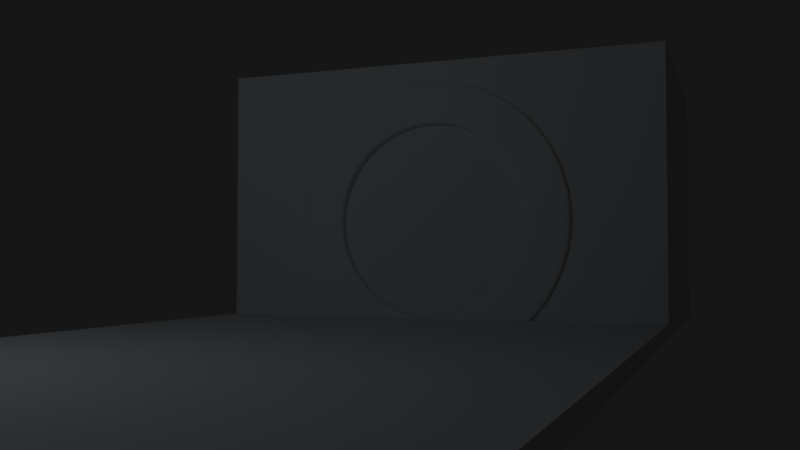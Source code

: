 # Source: room02a_navigation_center.blend  (saved by Blender 2.75.0; exported with 4.5.12 LTS)
import bpy
from mathutils import Matrix  # noqa: F401  (used for matrix-valued properties, if any)

bpy.ops.wm.read_factory_settings(use_empty=True)
scene = bpy.context.scene
scene.name = 'Scene'

# ---- collections
col_collection_1 = bpy.data.collections.new('Collection 1'); scene.collection.children.link(col_collection_1)
col_collection_3 = bpy.data.collections.new('Collection 3'); scene.collection.children.link(col_collection_3)
col_collection_4 = bpy.data.collections.new('Collection 4'); scene.collection.children.link(col_collection_4)
col_collection_5 = bpy.data.collections.new('Collection 5'); scene.collection.children.link(col_collection_5)
col_collection_6 = bpy.data.collections.new('Collection 6'); scene.collection.children.link(col_collection_6)
col_collection_11 = bpy.data.collections.new('Collection 11'); scene.collection.children.link(col_collection_11)
col_collection_12 = bpy.data.collections.new('Collection 12'); scene.collection.children.link(col_collection_12)
col_collection_20 = bpy.data.collections.new('Collection 20'); scene.collection.children.link(col_collection_20)

# ---- materials (node trees are filled in below, after node groups)
mat_astrology_door_frame_002 = bpy.data.materials.new('astrology_door_frame.002')
mat_astrology_door_frame_002.alpha_threshold = 0.0
mat_astrology_door_frame_002.use_transparent_shadow = False
mat_astrology_door_frame_002.roughness = 0.5
mat_view_screen01 = bpy.data.materials.new('view_screen01')
mat_view_screen01.alpha_threshold = 0.0
mat_view_screen01.use_transparent_shadow = False
mat_view_screen01.diffuse_color = (0.3524, 0.5177, 0.8, 1.0)
mat_view_screen01.roughness = 0.5
mat_metalbare0104_1x1 = bpy.data.materials.new('metalbare0104_1x1')
mat_metalbare0104_1x1.alpha_threshold = 0.0
mat_metalbare0104_1x1.use_transparent_shadow = False
mat_metalbare0104_1x1.roughness = 0.5
mat_metalbare0104_1x1.specular_intensity = 0.5146
mat_dialating_door02_blades = bpy.data.materials.new('dialating_door02_blades')
mat_dialating_door02_blades.alpha_threshold = 0.0
mat_dialating_door02_blades.use_transparent_shadow = False
mat_dialating_door02_blades.roughness = 0.5
mat_dialating_door02_frame = bpy.data.materials.new('dialating_door02_frame')
mat_dialating_door02_frame.alpha_threshold = 0.0
mat_dialating_door02_frame.use_transparent_shadow = False
mat_dialating_door02_frame.roughness = 0.5
mat_glass01 = bpy.data.materials.new('glass01')
mat_glass01.alpha_threshold = 0.0
mat_glass01.use_transparent_shadow = False
mat_glass01.diffuse_color = (0.3068, 0.3037, 0.8, 1.0)
mat_glass01.roughness = 0.5

# ---- material node trees

# ---- world
world_world = bpy.data.worlds.new('World'); scene.world = world_world
world_world.color = (0.008076, 0.008076, 0.008076)
world_world.use_sun_shadow = False
world_world.sun_shadow_jitter_overblur = 0.0
world_world.cycles.sampling_method = 'MANUAL'
world_world.cycles.sample_map_resolution = 256

# ---- cameras
cam_camera = bpy.data.cameras.new('Camera')
cam_camera.clip_end = 100.0
cam_camera.lens = 35.0
cam_camera.sensor_width = 32.0
cam_camera.sensor_height = 18.0
cam_camera.display_size = 2.0
cam_camera.dof.focus_distance = 0.0
cam_camera.dof.aperture_fstop = 128.0
cam_camera.dof.aperture_blades = 6

# ---- lights
light_point = bpy.data.lights.new('Point', 'POINT')
light_point.color = (0.7498, 0.8841, 1.0)
light_point.transmission_factor = 0.0
light_point.energy = 100.0
light_point.shadow_buffer_clip_start = 0.5
light_point.shadow_soft_size = 0.1
light_point.shadow_maximum_resolution = 0.006
light_point.use_absolute_resolution = True
light_point.cycles.use_multiple_importance_sampling = False

# ---- meshes
me_cube_005 = bpy.data.meshes.new('Cube.005')
me_cube_005.from_pydata([(1.151, -0.3463, -0.5926), (-1.151, -0.3463, -0.5926), (1.151, -0.3463, 0.5926), (-1.151, -0.3463, 0.5926), (1.151, -0.1371, 0.5926), (-1.151, -0.1371, 0.5926), (1.151, -0.1371, -0.5926), (-1.151, -0.1371, -0.5926), (1.151, -0.1371, -0.4938), (1.151, -0.1371, 0.4938), (-1.151, -0.1371, -0.4938), (-1.151, -0.1371, 0.4938), (-1.151, -0.3463, -0.4938), (-1.151, -0.3463, 0.4938), (1.151, -0.3463, -0.4938), (1.151, -0.3463, 0.4938), (1.055, -0.3463, -0.5926), (-1.055, -0.3463, -0.5926), (1.055, -0.3463, 0.5926), (-1.055, -0.3463, 0.5926), (1.055, -0.1371, 0.5926), (-1.055, -0.1371, 0.5926), (1.055, -0.1371, -0.5926), (-1.055, -0.1371, -0.5926), (1.055, -0.3463, -0.4938), (-1.055, -0.3463, -0.4938), (1.055, -0.3463, 0.4938), (-1.055, -0.3463, 0.4938), (1.055, -0.1371, 0.4938), (-1.055, -0.1371, 0.4938), (1.055, -0.1371, -0.4938), (-1.055, -0.1371, -0.4938), (1.055, -0.1871, 0.4938), (-1.055, -0.1871, 0.4938), (1.055, -0.1871, -0.4938), (-1.055, -0.1871, -0.4938)], [], [(31, 23, 7, 10), (26, 15, 2, 18), (16, 22, 6, 0), (18, 2, 4, 20), (10, 7, 1, 12), (8, 14, 0, 6), (4, 2, 15, 9), (9, 15, 14, 8), (5, 11, 13, 3), (11, 10, 12, 13), (16, 0, 14, 24), (24, 14, 15, 26), (21, 29, 11, 5), (29, 31, 10, 11), (9, 8, 30, 28), (29, 28, 32, 33), (4, 9, 28, 20), (20, 28, 29, 21), (12, 25, 27, 13), (25, 24, 26, 27), (1, 17, 25, 12), (17, 16, 24, 25), (3, 19, 21, 5), (19, 18, 20, 21), (1, 7, 23, 17), (17, 23, 22, 16), (13, 27, 19, 3), (27, 26, 18, 19), (8, 6, 22, 30), (30, 22, 23, 31), (28, 30, 34, 32), (31, 29, 33, 35), (30, 31, 35, 34)])
_uv = me_cube_005.uv_layers.new(name='UVMap')
_uv.uv.foreach_set('vector', [0.03188, 0.03096, 0.0, 0.03096, 1.924e-08, 0.0, 0.03188, 3.848e-08, 0.4144, 0.7122, 0.4144, 0.7432, 0.3826, 0.7432, 0.3826, 0.7122, 0.7651, 0.7122, 0.8327, 0.7122, 0.8327, 0.7432, 0.7651, 0.7432, 0.9002, 0.7122, 0.9002, 0.7432, 0.8327, 0.7432, 0.8327, 0.7122, 0.5871, 0.8526, 0.619, 0.8526, 0.619, 0.9201, 0.5871, 0.9201, 0.9002, 0.3507, 0.9677, 0.3507, 0.9677, 0.3825, 0.9002, 0.3825, 0.9002, 0.0, 0.9677, 0.0, 0.9677, 0.03188, 0.9002, 0.03188, 0.9002, 0.03188, 0.9677, 0.03188, 0.9677, 0.3507, 0.9002, 0.3507, 0.2364, 0.8526, 0.2683, 0.8526, 0.2683, 0.9201, 0.2364, 0.9201, 0.2683, 0.8526, 0.5871, 0.8526, 0.5871, 0.9201, 0.2683, 0.9201, 0.7651, 0.7122, 0.7651, 0.7432, 0.7333, 0.7432, 0.7333, 0.7122, 0.7333, 0.7122, 0.7333, 0.7432, 0.4144, 0.7432, 0.4144, 0.7122, 0.3826, 0.03096, 0.3507, 0.03096, 0.3507, 3.848e-08, 0.3826, 0.0, 0.3507, 0.03096, 0.03188, 0.03096, 0.03188, 3.848e-08, 0.3507, 3.848e-08, 0.3507, 0.7432, 0.03188, 0.7432, 0.03188, 0.7122, 0.3507, 0.7122, 0.07989, 0.7967, 0.7611, 0.7967, 0.7611, 0.8128, 0.07989, 0.8128, 0.3826, 0.7432, 0.3507, 0.7432, 0.3507, 0.7122, 0.3826, 0.7122, 0.3826, 0.7122, 0.3507, 0.7122, 0.3507, 0.03096, 0.3826, 0.03096, 0.7333, 0.0, 0.7333, 0.03096, 0.4144, 0.03096, 0.4144, 3.848e-08, 0.7333, 0.03096, 0.7333, 0.7122, 0.4144, 0.7122, 0.4144, 0.03096, 0.7651, 0.0, 0.7651, 0.03096, 0.7333, 0.03096, 0.7333, 0.0, 0.7651, 0.03096, 0.7651, 0.7122, 0.7333, 0.7122, 0.7333, 0.03096, 0.9002, 0.0, 0.9002, 0.03096, 0.8327, 0.03096, 0.8327, 0.0, 0.9002, 0.03096, 0.9002, 0.7122, 0.8327, 0.7122, 0.8327, 0.03096, 0.7651, 0.0, 0.8327, 0.0, 0.8327, 0.03096, 0.7651, 0.03096, 0.7651, 0.03096, 0.8327, 0.03096, 0.8327, 0.7122, 0.7651, 0.7122, 0.4144, 3.848e-08, 0.4144, 0.03096, 0.3826, 0.03096, 0.3826, 3.848e-08, 0.4144, 0.03096, 0.4144, 0.7122, 0.3826, 0.7122, 0.3826, 0.03096, 0.03188, 0.7432, 1.347e-07, 0.7432, 1.347e-07, 0.7122, 0.03188, 0.7122, 0.03188, 0.7122, 1.347e-07, 0.7122, 0.0, 0.03096, 0.03188, 0.03096, 0.5808, 0.8351, 0.262, 0.8351, 0.262, 0.819, 0.5808, 0.819, 0.5808, 0.8512, 0.262, 0.8512, 0.262, 0.8351, 0.5808, 0.8351, 0.7611, 0.7967, 0.07989, 0.7967, 0.07989, 0.7806, 0.7611, 0.7806])
me_cube_005.materials.append(mat_astrology_door_frame_002)
me_cube_005.use_remesh_preserve_volume = False
me_cube_005.use_remesh_preserve_attributes = False
me_cube_005.use_mirror_vertex_groups = False
me_cube_005.update()
me_cube_006 = bpy.data.meshes.new('Cube.006')
me_cube_006.from_pydata([(-1.055, -0.2842, 0.4938), (1.055, -0.2842, 0.4938), (-1.055, -0.2842, -0.4938), (1.055, -0.2842, -0.4938)], [], [(0, 2, 3, 1)])
_uv = me_cube_006.uv_layers.new(name='UVMap')
_uv.uv.foreach_set('vector', [0.601, 0.657, 0.6868, 0.657, 0.6868, 0.8212, 0.601, 0.8212])
me_cube_006.materials.append(mat_view_screen01)
me_cube_006.use_remesh_preserve_volume = False
me_cube_006.use_remesh_preserve_attributes = False
me_cube_006.use_mirror_vertex_groups = False
me_cube_006.update()
me_cube_003 = bpy.data.meshes.new('Cube.003')
me_cube_003.from_pydata([(1.151, -0.3463, -0.5926), (-1.151, -0.3463, -0.5926), (1.151, -0.3463, 0.5926), (-1.151, -0.3463, 0.5926), (1.151, -0.1371, 0.5926), (-1.151, -0.1371, 0.5926), (1.151, -0.1371, -0.5926), (-1.151, -0.1371, -0.5926), (1.151, -0.1371, -0.4938), (1.151, -0.1371, 0.4938), (-1.151, -0.1371, -0.4938), (-1.151, -0.1371, 0.4938), (-1.151, -0.3463, -0.4938), (-1.151, -0.3463, 0.4938), (1.151, -0.3463, -0.4938), (1.151, -0.3463, 0.4938), (-1.055, -0.1371, -0.4938), (1.055, -0.1371, -0.4938), (-1.055, -0.1371, 0.4938), (1.055, -0.1371, 0.4938), (-1.055, -0.3463, 0.4938), (1.055, -0.3463, 0.4938), (-1.055, -0.3463, -0.4938), (1.055, -0.3463, -0.4938), (-1.055, -0.1371, -0.5926), (1.055, -0.1371, -0.5926), (-1.055, -0.1371, 0.5926), (1.055, -0.1371, 0.5926), (-1.055, -0.3463, 0.5926), (1.055, -0.3463, 0.5926), (-1.055, -0.3463, -0.5926), (1.055, -0.3463, -0.5926), (1.055, -0.1871, -0.4938), (-1.055, -0.1871, -0.4938), (1.055, -0.1871, 0.4938), (-1.055, -0.1871, 0.4938)], [], [(6, 25, 17, 8), (25, 24, 16, 17), (20, 21, 29, 28), (28, 29, 27, 26), (10, 7, 1, 12), (8, 14, 0, 6), (4, 2, 15, 9), (9, 15, 14, 8), (5, 11, 13, 3), (11, 10, 12, 13), (24, 25, 31, 30), (30, 31, 23, 22), (22, 23, 21, 20), (19, 18, 26, 27), (16, 10, 11, 18), (18, 11, 5, 26), (8, 17, 19, 9), (23, 14, 15, 21), (9, 19, 27, 4), (31, 0, 14, 23), (12, 22, 20, 13), (25, 6, 0, 31), (1, 30, 22, 12), (29, 2, 4, 27), (7, 24, 30, 1), (21, 15, 2, 29), (3, 28, 26, 5), (24, 7, 10, 16), (13, 20, 28, 3), (18, 19, 34, 35), (17, 16, 33, 32), (16, 18, 35, 33), (19, 17, 32, 34)])
_uv = me_cube_003.uv_layers.new(name='UVMap')
_uv.uv.foreach_set('vector', [0.3826, 0.7432, 0.3826, 0.7122, 0.4144, 0.7122, 0.4144, 0.7432, 0.3826, 0.7122, 0.3826, 0.03096, 0.4144, 0.03096, 0.4144, 0.7122, 0.03188, 0.03096, 0.03188, 0.7122, 9.62e-08, 0.7122, 0.0, 0.03096, 0.8327, 0.7122, 0.8327, 0.03096, 0.9002, 0.03096, 0.9002, 0.7122, 0.1546, 0.8839, 0.1227, 0.8839, 0.1227, 0.8163, 0.1546, 0.8163, 0.9002, 0.3507, 0.9677, 0.3507, 0.9677, 0.3825, 0.9002, 0.3825, 0.9002, 0.0, 0.9677, 0.0, 0.9677, 0.03188, 0.9002, 0.03188, 0.9002, 0.03188, 0.9677, 0.03188, 0.9677, 0.3507, 0.9002, 0.3507, 0.5052, 0.8839, 0.4733, 0.8839, 0.4733, 0.8163, 0.5052, 0.8163, 0.4733, 0.8839, 0.1546, 0.8839, 0.1546, 0.8163, 0.4733, 0.8163, 0.8327, 0.03096, 0.8327, 0.7122, 0.7651, 0.7122, 0.7651, 0.03096, 0.3826, 0.03096, 0.3826, 0.7122, 0.3507, 0.7122, 0.3507, 0.03096, 0.3507, 0.03096, 0.3507, 0.7122, 0.03188, 0.7122, 0.03188, 0.03096, 0.7333, 0.7122, 0.7333, 0.03096, 0.7651, 0.03096, 0.7651, 0.7122, 0.4144, 0.03096, 0.4144, 3.848e-08, 0.7333, 3.848e-08, 0.7333, 0.03096, 0.7333, 0.03096, 0.7333, 3.848e-08, 0.7651, 0.0, 0.7651, 0.03096, 0.4144, 0.7432, 0.4144, 0.7122, 0.7333, 0.7122, 0.7333, 0.7432, 0.3507, 0.7122, 0.3507, 0.7432, 0.03188, 0.7432, 0.03188, 0.7122, 0.7333, 0.7432, 0.7333, 0.7122, 0.7651, 0.7122, 0.7651, 0.7432, 0.3826, 0.7122, 0.3826, 0.7432, 0.3507, 0.7432, 0.3507, 0.7122, 0.3507, 0.0, 0.3507, 0.03096, 0.03188, 0.03096, 0.03188, 3.848e-08, 0.8327, 0.7122, 0.8327, 0.7432, 0.7651, 0.7432, 0.7651, 0.7122, 0.3826, 0.0, 0.3826, 0.03096, 0.3507, 0.03096, 0.3507, 0.0, 0.8327, 0.03096, 0.8327, 0.0, 0.9002, 0.0, 0.9002, 0.03096, 0.8327, 0.0, 0.8327, 0.03096, 0.7651, 0.03096, 0.7651, 0.0, 0.03188, 0.7122, 0.03188, 0.7432, 9.62e-08, 0.7432, 9.62e-08, 0.7122, 0.8327, 0.7432, 0.8327, 0.7122, 0.9002, 0.7122, 0.9002, 0.7432, 0.3826, 0.03096, 0.3826, 0.0, 0.4144, 3.848e-08, 0.4144, 0.03096, 0.03188, 3.848e-08, 0.03188, 0.03096, 0.0, 0.03096, 0.0, 3.848e-08, 0.005381, 0.7628, 0.6866, 0.7628, 0.6866, 0.779, 0.005381, 0.779, 0.6866, 0.7628, 0.005381, 0.7628, 0.005381, 0.7467, 0.6866, 0.7467, 0.1576, 0.7965, 0.4764, 0.7965, 0.4764, 0.8127, 0.1576, 0.8127, 0.4764, 0.7965, 0.1576, 0.7965, 0.1576, 0.7804, 0.4764, 0.7804])
me_cube_003.materials.append(mat_astrology_door_frame_002)
me_cube_003.use_remesh_preserve_volume = False
me_cube_003.use_remesh_preserve_attributes = False
me_cube_003.use_mirror_vertex_groups = False
me_cube_003.update()
me_cube_008 = bpy.data.meshes.new('Cube.008')
me_cube_008.from_pydata([(-1.055, -0.2842, -0.4938), (1.055, -0.2842, -0.4938), (-1.055, -0.2842, 0.4938), (1.055, -0.2842, 0.4938)], [], [(0, 1, 3, 2)])
_uv = me_cube_008.uv_layers.new(name='UVMap')
_uv.uv.foreach_set('vector', [0.4293, 0.657, 0.4293, 0.8212, 0.3434, 0.8212, 0.3434, 0.657])
me_cube_008.materials.append(mat_view_screen01)
me_cube_008.use_remesh_preserve_volume = False
me_cube_008.use_remesh_preserve_attributes = False
me_cube_008.use_mirror_vertex_groups = False
me_cube_008.update()
me_cube_015 = bpy.data.meshes.new('Cube.015')
me_cube_015.from_pydata([(-4.571, -21.46, -2.634), (-4.571, -21.46, -2.365), (-4.571, 21.46, -2.634), (-4.571, 21.46, -2.365), (4.571, -21.46, -2.634), (4.571, -21.46, -2.365), (4.571, 21.46, -2.634), (4.571, 21.46, -2.365)], [], [(1, 3, 2, 0), (7, 5, 4, 6), (5, 1, 0, 4), (0, 2, 6, 4), (5, 7, 3, 1)])
_uv = me_cube_015.uv_layers.new(name='UVMap')
_uv.uv.foreach_set('vector', [0.9718, 1.0, 0.9718, 0.0, 0.9859, 0.0, 0.9859, 1.0, 0.9577, 1.0, 0.9577, 4.443e-08, 0.9718, 0.0, 0.9718, 1.0, 1.0, 0.0, 1.0, 0.213, 0.9859, 0.213, 0.9859, 0.0, 0.4789, 1.0, 0.4789, 0.0, 0.9577, 0.0, 0.9577, 1.0, 0.4789, 0.0, 0.4789, 1.0, 0.0, 1.0, 1.499e-07, 0.0])
me_cube_015.materials.append(mat_metalbare0104_1x1)
me_cube_015.use_remesh_preserve_volume = False
me_cube_015.use_remesh_preserve_attributes = False
me_cube_015.use_mirror_vertex_groups = False
me_cube_015.update()
me_circle_000 = bpy.data.meshes.new('Circle.000')
me_circle_000.from_pydata([(0.0, 5.96e-08, 1.0), (0.3827, 5.96e-08, 0.9239), (0.07844, 0.0002801, 0.8966), (0.4156, 0.0002801, 0.7983), (0.1389, 0.00104, 0.7878), (0.4298, 0.00104, 0.6747), (0.1812, 0.00216, 0.6761), (0.4261, 0.00216, 0.5553), (0.2052, 0.00352, 0.5638), (0.4054, 0.00352, 0.4424), (0.2113, 0.005, 0.4532), (0.3686, 0.005, 0.3378), (0.2, 0.00648, 0.3464), (0.3173, 0.00648, 0.2435), (0.1721, 0.00784, 0.2457), (0.253, 0.00784, 0.1612), (0.1286, 0.00896, 0.1532), (0.1774, 0.00896, 0.09235), (0.07071, 0.00972, 0.07071), (0.09239, 0.00972, 0.03827), (0.0, 0.01, 0.0)], [], [(1, 0, 2, 3), (3, 2, 4, 5), (5, 4, 6, 7), (7, 6, 8, 9), (9, 8, 10, 11), (11, 10, 12, 13), (13, 12, 14, 15), (15, 14, 16, 17), (17, 16, 18, 19), (19, 18, 20)])
_uv = me_circle_000.uv_layers.new(name='UVMap')
_uv.uv.foreach_set('vector', [0.6913, 0.9619, 0.5, 1.0, 0.5392, 0.9483, 0.7078, 0.8992, 0.7078, 0.8992, 0.5392, 0.9483, 0.5695, 0.8939, 0.7149, 0.8374, 0.7149, 0.8374, 0.5695, 0.8939, 0.5906, 0.8381, 0.7131, 0.7777, 0.7131, 0.7777, 0.5906, 0.8381, 0.6026, 0.7819, 0.7027, 0.7212, 0.7027, 0.7212, 0.6026, 0.7819, 0.6057, 0.7266, 0.6843, 0.6689, 0.6843, 0.6689, 0.6057, 0.7266, 0.6, 0.6732, 0.6587, 0.6218, 0.6587, 0.6218, 0.6, 0.6732, 0.586, 0.6229, 0.6265, 0.5806, 0.6265, 0.5806, 0.586, 0.6229, 0.5643, 0.5766, 0.5887, 0.5462, 0.5887, 0.5462, 0.5643, 0.5766, 0.5354, 0.5354, 0.5462, 0.5191, 0.5462, 0.5191, 0.5354, 0.5354, 0.5, 0.5])
me_circle_000.materials.append(mat_dialating_door02_blades)
me_circle_000.use_remesh_preserve_volume = False
me_circle_000.use_remesh_preserve_attributes = False
me_circle_000.use_mirror_vertex_groups = False
me_circle_000.update()
me_circle_001 = bpy.data.meshes.new('Circle.001')
me_circle_001.from_pydata([(0.3827, 5.96e-08, 0.9239), (0.7071, 5.96e-08, 0.7071), (0.4156, 0.0002801, 0.7983), (0.6894, 0.0002801, 0.5785), (0.4298, 0.00104, 0.6747), (0.6553, 0.00104, 0.4589), (0.4261, 0.00216, 0.5553), (0.6062, 0.00216, 0.35), (0.4054, 0.00352, 0.4424), (0.5438, 0.00352, 0.2536), (0.3686, 0.005, 0.3378), (0.4698, 0.005, 0.171), (0.3173, 0.00648, 0.2435), (0.3864, 0.00648, 0.1035), (0.253, 0.00784, 0.1612), (0.2954, 0.00784, 0.05209), (0.1774, 0.00896, 0.09235), (0.1992, 0.00896, 0.01743), (0.09239, 0.00972, 0.03827), (0.1, 0.00972, 7.823e-08), (0.0, 0.01, 0.0)], [], [(1, 0, 2, 3), (3, 2, 4, 5), (5, 4, 6, 7), (7, 6, 8, 9), (9, 8, 10, 11), (11, 10, 12, 13), (13, 12, 14, 15), (15, 14, 16, 17), (17, 16, 18, 19), (19, 18, 20)])
_uv = me_circle_001.uv_layers.new(name='UVMap')
_uv.uv.foreach_set('vector', [0.8536, 0.8536, 0.6913, 0.9619, 0.7078, 0.8992, 0.8447, 0.7893, 0.8447, 0.7893, 0.7078, 0.8992, 0.7149, 0.8374, 0.8277, 0.7294, 0.8277, 0.7294, 0.7149, 0.8374, 0.7131, 0.7777, 0.8031, 0.675, 0.8031, 0.675, 0.7131, 0.7777, 0.7027, 0.7212, 0.7719, 0.6268, 0.7719, 0.6268, 0.7027, 0.7212, 0.6843, 0.6689, 0.7349, 0.5855, 0.7349, 0.5855, 0.6843, 0.6689, 0.6587, 0.6218, 0.6932, 0.5518, 0.6932, 0.5518, 0.6587, 0.6218, 0.6265, 0.5806, 0.6477, 0.526, 0.6477, 0.526, 0.6265, 0.5806, 0.5887, 0.5462, 0.5996, 0.5087, 0.5996, 0.5087, 0.5887, 0.5462, 0.5462, 0.5191, 0.55, 0.5, 0.55, 0.5, 0.5462, 0.5191, 0.5, 0.5])
me_circle_001.materials.append(mat_dialating_door02_blades)
me_circle_001.use_remesh_preserve_volume = False
me_circle_001.use_remesh_preserve_attributes = False
me_circle_001.use_mirror_vertex_groups = False
me_circle_001.update()
me_circle_002 = bpy.data.meshes.new('Circle.002')
me_circle_002.from_pydata([(0.7071, 5.96e-08, 0.7071), (0.9239, 5.96e-08, 0.3827), (0.6894, 0.0002801, 0.5785), (0.8583, 0.0002801, 0.2706), (0.6553, 0.00104, 0.4589), (0.781, 0.00104, 0.1732), (0.6062, 0.00216, 0.35), (0.694, 0.00216, 0.09137), (0.5438, 0.00352, 0.2536), (0.5994, 0.00352, 0.02617), (0.4698, 0.005, 0.171), (0.4995, 0.005, -0.02181), (0.3864, 0.00648, 0.1035), (0.3966, 0.00648, -0.05221), (0.2954, 0.00784, 0.05209), (0.2929, 0.00784, -0.06493), (0.1992, 0.00896, 0.01743), (0.1907, 0.00896, -0.06014), (0.1, 0.00972, 4.098e-08), (0.09239, 0.00972, -0.03827), (0.0, 0.01, 0.0)], [], [(1, 0, 2, 3), (3, 2, 4, 5), (5, 4, 6, 7), (7, 6, 8, 9), (9, 8, 10, 11), (11, 10, 12, 13), (13, 12, 14, 15), (15, 14, 16, 17), (17, 16, 18, 19), (19, 18, 20)])
_uv = me_circle_002.uv_layers.new(name='UVMap')
_uv.uv.foreach_set('vector', [0.9619, 0.6913, 0.8536, 0.8536, 0.8447, 0.7893, 0.9292, 0.6353, 0.9292, 0.6353, 0.8447, 0.7893, 0.8277, 0.7294, 0.8905, 0.5866, 0.8905, 0.5866, 0.8277, 0.7294, 0.8031, 0.675, 0.847, 0.5457, 0.847, 0.5457, 0.8031, 0.675, 0.7719, 0.6268, 0.7997, 0.5131, 0.7997, 0.5131, 0.7719, 0.6268, 0.7349, 0.5855, 0.7498, 0.4891, 0.7498, 0.4891, 0.7349, 0.5855, 0.6932, 0.5518, 0.6983, 0.4739, 0.6983, 0.4739, 0.6932, 0.5518, 0.6477, 0.526, 0.6464, 0.4675, 0.6464, 0.4675, 0.6477, 0.526, 0.5996, 0.5087, 0.5954, 0.4699, 0.5954, 0.4699, 0.5996, 0.5087, 0.55, 0.5, 0.5462, 0.4809, 0.5462, 0.4809, 0.55, 0.5, 0.5, 0.5])
me_circle_002.materials.append(mat_dialating_door02_blades)
me_circle_002.use_remesh_preserve_volume = False
me_circle_002.use_remesh_preserve_attributes = False
me_circle_002.use_mirror_vertex_groups = False
me_circle_002.update()
me_circle_003 = bpy.data.meshes.new('Circle.003')
me_circle_003.from_pydata([(0.9239, 5.96e-08, 0.3827), (1.0, 5.96e-08, 4.768e-07), (0.8583, 0.0002801, 0.2706), (0.8966, 0.0002801, -0.07844), (0.781, 0.00104, 0.1732), (0.7878, 0.00104, -0.1389), (0.694, 0.00216, 0.09137), (0.6761, 0.00216, -0.1812), (0.5994, 0.00352, 0.02617), (0.5638, 0.00352, -0.2052), (0.4995, 0.005, -0.02181), (0.4532, 0.005, -0.2113), (0.3966, 0.00648, -0.05221), (0.3464, 0.00648, -0.2), (0.2929, 0.00784, -0.06493), (0.2457, 0.00784, -0.1721), (0.1907, 0.00896, -0.06014), (0.1532, 0.00896, -0.1286), (0.09239, 0.00972, -0.03827), (0.07071, 0.00972, -0.07071), (0.0, 0.01, 0.0)], [], [(1, 0, 2, 3), (3, 2, 4, 5), (5, 4, 6, 7), (7, 6, 8, 9), (9, 8, 10, 11), (11, 10, 12, 13), (13, 12, 14, 15), (15, 14, 16, 17), (17, 16, 18, 19), (19, 18, 20)])
_uv = me_circle_003.uv_layers.new(name='UVMap')
_uv.uv.foreach_set('vector', [1.0, 0.5, 0.9619, 0.6913, 0.9292, 0.6353, 0.9483, 0.4608, 0.9483, 0.4608, 0.9292, 0.6353, 0.8905, 0.5866, 0.8939, 0.4305, 0.8939, 0.4305, 0.8905, 0.5866, 0.847, 0.5457, 0.8381, 0.4094, 0.8381, 0.4094, 0.847, 0.5457, 0.7997, 0.5131, 0.7819, 0.3974, 0.7819, 0.3974, 0.7997, 0.5131, 0.7498, 0.4891, 0.7266, 0.3943, 0.7266, 0.3943, 0.7498, 0.4891, 0.6983, 0.4739, 0.6732, 0.4, 0.6732, 0.4, 0.6983, 0.4739, 0.6464, 0.4675, 0.6229, 0.414, 0.6229, 0.414, 0.6464, 0.4675, 0.5954, 0.4699, 0.5766, 0.4357, 0.5766, 0.4357, 0.5954, 0.4699, 0.5462, 0.4809, 0.5354, 0.4646, 0.5354, 0.4646, 0.5462, 0.4809, 0.5, 0.5])
me_circle_003.materials.append(mat_dialating_door02_blades)
me_circle_003.use_remesh_preserve_volume = False
me_circle_003.use_remesh_preserve_attributes = False
me_circle_003.use_mirror_vertex_groups = False
me_circle_003.update()
me_circle_004 = bpy.data.meshes.new('Circle.004')
me_circle_004.from_pydata([(1.0, 5.96e-08, -1.49e-07), (0.9239, 5.96e-08, -0.3827), (0.8966, 0.0002801, -0.07844), (0.7983, 0.0002801, -0.4156), (0.7878, 0.00104, -0.1389), (0.6747, 0.00104, -0.4298), (0.6761, 0.00216, -0.1812), (0.5553, 0.00216, -0.4261), (0.5638, 0.00352, -0.2052), (0.4424, 0.00352, -0.4054), (0.4532, 0.005, -0.2113), (0.3378, 0.005, -0.3686), (0.3464, 0.00648, -0.2), (0.2435, 0.00648, -0.3173), (0.2457, 0.00784, -0.1721), (0.1612, 0.00784, -0.253), (0.1532, 0.00896, -0.1286), (0.09235, 0.00896, -0.1774), (0.07071, 0.00972, -0.07071), (0.03827, 0.00972, -0.09239), (0.0, 0.01, 0.0)], [], [(1, 0, 2, 3), (3, 2, 4, 5), (5, 4, 6, 7), (7, 6, 8, 9), (9, 8, 10, 11), (11, 10, 12, 13), (13, 12, 14, 15), (15, 14, 16, 17), (17, 16, 18, 19), (19, 18, 20)])
_uv = me_circle_004.uv_layers.new(name='UVMap')
_uv.uv.foreach_set('vector', [0.9619, 0.3087, 1.0, 0.5, 0.9483, 0.4608, 0.8992, 0.2922, 0.8992, 0.2922, 0.9483, 0.4608, 0.8939, 0.4305, 0.8374, 0.2851, 0.8374, 0.2851, 0.8939, 0.4305, 0.8381, 0.4094, 0.7777, 0.2869, 0.7777, 0.2869, 0.8381, 0.4094, 0.7819, 0.3974, 0.7212, 0.2973, 0.7212, 0.2973, 0.7819, 0.3974, 0.7266, 0.3943, 0.6689, 0.3157, 0.6689, 0.3157, 0.7266, 0.3943, 0.6732, 0.4, 0.6218, 0.3413, 0.6218, 0.3413, 0.6732, 0.4, 0.6229, 0.414, 0.5806, 0.3735, 0.5806, 0.3735, 0.6229, 0.414, 0.5766, 0.4357, 0.5462, 0.4113, 0.5462, 0.4113, 0.5766, 0.4357, 0.5354, 0.4646, 0.5191, 0.4538, 0.5191, 0.4538, 0.5354, 0.4646, 0.5, 0.5])
me_circle_004.materials.append(mat_dialating_door02_blades)
me_circle_004.use_remesh_preserve_volume = False
me_circle_004.use_remesh_preserve_attributes = False
me_circle_004.use_mirror_vertex_groups = False
me_circle_004.update()
me_circle_005 = bpy.data.meshes.new('Circle.005')
me_circle_005.from_pydata([(0.9239, 5.96e-08, -0.3827), (0.7071, 5.96e-08, -0.7071), (0.7983, 0.0002801, -0.4156), (0.5785, 0.0002801, -0.6894), (0.6747, 0.00104, -0.4298), (0.4589, 0.00104, -0.6553), (0.5553, 0.00216, -0.4261), (0.35, 0.00216, -0.6062), (0.4424, 0.00352, -0.4054), (0.2536, 0.00352, -0.5438), (0.3378, 0.005, -0.3686), (0.171, 0.005, -0.4698), (0.2435, 0.00648, -0.3173), (0.1035, 0.00648, -0.3864), (0.1612, 0.00784, -0.253), (0.05209, 0.00784, -0.2954), (0.09235, 0.00896, -0.1774), (0.01743, 0.00896, -0.1992), (0.03827, 0.00972, -0.09239), (5.96e-08, 0.00972, -0.1), (0.0, 0.01, 0.0)], [], [(1, 0, 2, 3), (3, 2, 4, 5), (5, 4, 6, 7), (7, 6, 8, 9), (9, 8, 10, 11), (11, 10, 12, 13), (13, 12, 14, 15), (15, 14, 16, 17), (17, 16, 18, 19), (19, 18, 20)])
_uv = me_circle_005.uv_layers.new(name='UVMap')
_uv.uv.foreach_set('vector', [0.8536, 0.1464, 0.9619, 0.3087, 0.8992, 0.2922, 0.7893, 0.1553, 0.7893, 0.1553, 0.8992, 0.2922, 0.8374, 0.2851, 0.7294, 0.1723, 0.7294, 0.1723, 0.8374, 0.2851, 0.7777, 0.2869, 0.675, 0.1969, 0.675, 0.1969, 0.7777, 0.2869, 0.7212, 0.2973, 0.6268, 0.2281, 0.6268, 0.2281, 0.7212, 0.2973, 0.6689, 0.3157, 0.5855, 0.2651, 0.5855, 0.2651, 0.6689, 0.3157, 0.6218, 0.3413, 0.5518, 0.3068, 0.5518, 0.3068, 0.6218, 0.3413, 0.5806, 0.3735, 0.526, 0.3523, 0.526, 0.3523, 0.5806, 0.3735, 0.5462, 0.4113, 0.5087, 0.4004, 0.5087, 0.4004, 0.5462, 0.4113, 0.5191, 0.4538, 0.5, 0.45, 0.5, 0.45, 0.5191, 0.4538, 0.5, 0.5])
me_circle_005.materials.append(mat_dialating_door02_blades)
me_circle_005.use_remesh_preserve_volume = False
me_circle_005.use_remesh_preserve_attributes = False
me_circle_005.use_mirror_vertex_groups = False
me_circle_005.update()
me_circle_006 = bpy.data.meshes.new('Circle.006')
me_circle_006.from_pydata([(0.7071, 5.96e-08, -0.7071), (0.3827, 5.96e-08, -0.9239), (0.5785, 0.0002801, -0.6894), (0.2706, 0.0002801, -0.8583), (0.4589, 0.00104, -0.6553), (0.1732, 0.00104, -0.781), (0.35, 0.00216, -0.6062), (0.09137, 0.00216, -0.694), (0.2536, 0.00352, -0.5438), (0.02617, 0.00352, -0.5994), (0.171, 0.005, -0.4698), (-0.02181, 0.005, -0.4995), (0.1035, 0.00648, -0.3864), (-0.05221, 0.00648, -0.3966), (0.05209, 0.00784, -0.2954), (-0.06493, 0.00784, -0.2929), (0.01743, 0.00896, -0.1992), (-0.06014, 0.00896, -0.1907), (2.98e-08, 0.00972, -0.1), (-0.03827, 0.00972, -0.09239), (0.0, 0.01, 0.0)], [], [(1, 0, 2, 3), (3, 2, 4, 5), (5, 4, 6, 7), (7, 6, 8, 9), (9, 8, 10, 11), (11, 10, 12, 13), (13, 12, 14, 15), (15, 14, 16, 17), (17, 16, 18, 19), (19, 18, 20)])
_uv = me_circle_006.uv_layers.new(name='UVMap')
_uv.uv.foreach_set('vector', [0.6913, 0.03806, 0.8536, 0.1464, 0.7893, 0.1553, 0.6353, 0.07083, 0.6353, 0.07083, 0.7893, 0.1553, 0.7294, 0.1723, 0.5866, 0.1095, 0.5866, 0.1095, 0.7294, 0.1723, 0.675, 0.1969, 0.5457, 0.153, 0.5457, 0.153, 0.675, 0.1969, 0.6268, 0.2281, 0.5131, 0.2003, 0.5131, 0.2003, 0.6268, 0.2281, 0.5855, 0.2651, 0.4891, 0.2502, 0.4891, 0.2502, 0.5855, 0.2651, 0.5518, 0.3068, 0.4739, 0.3017, 0.4739, 0.3017, 0.5518, 0.3068, 0.526, 0.3523, 0.4675, 0.3536, 0.4675, 0.3536, 0.526, 0.3523, 0.5087, 0.4004, 0.4699, 0.4046, 0.4699, 0.4046, 0.5087, 0.4004, 0.5, 0.45, 0.4809, 0.4538, 0.4809, 0.4538, 0.5, 0.45, 0.5, 0.5])
me_circle_006.materials.append(mat_dialating_door02_blades)
me_circle_006.use_remesh_preserve_volume = False
me_circle_006.use_remesh_preserve_attributes = False
me_circle_006.use_mirror_vertex_groups = False
me_circle_006.update()
me_circle_007 = bpy.data.meshes.new('Circle.007')
me_circle_007.from_pydata([(0.3827, 5.96e-08, -0.9239), (2.98e-07, 5.96e-08, -1.0), (0.2706, 0.0002801, -0.8583), (-0.07844, 0.0002801, -0.8966), (0.1732, 0.00104, -0.781), (-0.1389, 0.00104, -0.7878), (0.09137, 0.00216, -0.694), (-0.1812, 0.00216, -0.6761), (0.02617, 0.00352, -0.5994), (-0.2052, 0.00352, -0.5638), (-0.02181, 0.005, -0.4995), (-0.2113, 0.005, -0.4532), (-0.05221, 0.00648, -0.3966), (-0.2, 0.00648, -0.3464), (-0.06493, 0.00784, -0.2929), (-0.1721, 0.00784, -0.2457), (-0.06014, 0.00896, -0.1907), (-0.1286, 0.00896, -0.1532), (-0.03827, 0.00972, -0.09239), (-0.07071, 0.00972, -0.07071), (0.0, 0.01, 0.0)], [], [(1, 0, 2, 3), (3, 2, 4, 5), (5, 4, 6, 7), (7, 6, 8, 9), (9, 8, 10, 11), (11, 10, 12, 13), (13, 12, 14, 15), (15, 14, 16, 17), (17, 16, 18, 19), (19, 18, 20)])
_uv = me_circle_007.uv_layers.new(name='UVMap')
_uv.uv.foreach_set('vector', [0.5, 0.0, 0.6913, 0.03806, 0.6353, 0.07083, 0.4608, 0.05171, 0.4608, 0.05171, 0.6353, 0.07083, 0.5866, 0.1095, 0.4305, 0.1061, 0.4305, 0.1061, 0.5866, 0.1095, 0.5457, 0.153, 0.4094, 0.1619, 0.4094, 0.1619, 0.5457, 0.153, 0.5131, 0.2003, 0.3974, 0.2181, 0.3974, 0.2181, 0.5131, 0.2003, 0.4891, 0.2502, 0.3943, 0.2734, 0.3943, 0.2734, 0.4891, 0.2502, 0.4739, 0.3017, 0.4, 0.3268, 0.4, 0.3268, 0.4739, 0.3017, 0.4675, 0.3536, 0.414, 0.3771, 0.414, 0.3771, 0.4675, 0.3536, 0.4699, 0.4046, 0.4357, 0.4234, 0.4357, 0.4234, 0.4699, 0.4046, 0.4809, 0.4538, 0.4646, 0.4646, 0.4646, 0.4646, 0.4809, 0.4538, 0.5, 0.5])
me_circle_007.materials.append(mat_dialating_door02_blades)
me_circle_007.use_remesh_preserve_volume = False
me_circle_007.use_remesh_preserve_attributes = False
me_circle_007.use_mirror_vertex_groups = False
me_circle_007.update()
me_circle_008 = bpy.data.meshes.new('Circle.008')
me_circle_008.from_pydata([(-3.576e-07, 5.96e-08, -1.0), (-0.3827, 5.96e-08, -0.9239), (-0.07844, 0.0002801, -0.8966), (-0.4156, 0.0002801, -0.7983), (-0.1389, 0.00104, -0.7878), (-0.4298, 0.00104, -0.6747), (-0.1812, 0.00216, -0.6761), (-0.4261, 0.00216, -0.5553), (-0.2052, 0.00352, -0.5638), (-0.4054, 0.00352, -0.4424), (-0.2113, 0.005, -0.4532), (-0.3686, 0.005, -0.3378), (-0.2, 0.00648, -0.3464), (-0.3173, 0.00648, -0.2435), (-0.1721, 0.00784, -0.2457), (-0.253, 0.00784, -0.1612), (-0.1286, 0.00896, -0.1532), (-0.1774, 0.00896, -0.09235), (-0.07071, 0.00972, -0.07071), (-0.09239, 0.00972, -0.03827), (0.0, 0.01, 0.0)], [], [(1, 0, 2, 3), (3, 2, 4, 5), (5, 4, 6, 7), (7, 6, 8, 9), (9, 8, 10, 11), (11, 10, 12, 13), (13, 12, 14, 15), (15, 14, 16, 17), (17, 16, 18, 19), (19, 18, 20)])
_uv = me_circle_008.uv_layers.new(name='UVMap')
_uv.uv.foreach_set('vector', [0.3087, 0.03806, 0.5, 0.0, 0.4608, 0.05171, 0.2922, 0.1008, 0.2922, 0.1008, 0.4608, 0.05171, 0.4305, 0.1061, 0.2851, 0.1626, 0.2851, 0.1626, 0.4305, 0.1061, 0.4094, 0.1619, 0.2869, 0.2223, 0.2869, 0.2223, 0.4094, 0.1619, 0.3974, 0.2181, 0.2973, 0.2788, 0.2973, 0.2788, 0.3974, 0.2181, 0.3943, 0.2734, 0.3157, 0.3311, 0.3157, 0.3311, 0.3943, 0.2734, 0.4, 0.3268, 0.3413, 0.3782, 0.3413, 0.3782, 0.4, 0.3268, 0.414, 0.3771, 0.3735, 0.4194, 0.3735, 0.4194, 0.414, 0.3771, 0.4357, 0.4234, 0.4113, 0.4538, 0.4113, 0.4538, 0.4357, 0.4234, 0.4646, 0.4646, 0.4538, 0.4809, 0.4538, 0.4809, 0.4646, 0.4646, 0.5, 0.5])
me_circle_008.materials.append(mat_dialating_door02_blades)
me_circle_008.use_remesh_preserve_volume = False
me_circle_008.use_remesh_preserve_attributes = False
me_circle_008.use_mirror_vertex_groups = False
me_circle_008.update()
me_circle_009 = bpy.data.meshes.new('Circle.009')
me_circle_009.from_pydata([(-0.3827, 5.96e-08, -0.9239), (-0.7071, 5.96e-08, -0.7071), (-0.4156, 0.0002801, -0.7983), (-0.6894, 0.0002801, -0.5785), (-0.4298, 0.00104, -0.6747), (-0.6553, 0.00104, -0.4589), (-0.4261, 0.00216, -0.5553), (-0.6062, 0.00216, -0.35), (-0.4054, 0.00352, -0.4424), (-0.5438, 0.00352, -0.2536), (-0.3686, 0.005, -0.3378), (-0.4698, 0.005, -0.171), (-0.3173, 0.00648, -0.2435), (-0.3864, 0.00648, -0.1035), (-0.253, 0.00784, -0.1612), (-0.2954, 0.00784, -0.05209), (-0.1774, 0.00896, -0.09235), (-0.1992, 0.00896, -0.01743), (-0.09239, 0.00972, -0.03827), (-0.1, 0.00972, -3.725e-08), (0.0, 0.01, 0.0)], [], [(1, 0, 2, 3), (3, 2, 4, 5), (5, 4, 6, 7), (7, 6, 8, 9), (9, 8, 10, 11), (11, 10, 12, 13), (13, 12, 14, 15), (15, 14, 16, 17), (17, 16, 18, 19), (19, 18, 20)])
_uv = me_circle_009.uv_layers.new(name='UVMap')
_uv.uv.foreach_set('vector', [0.1464, 0.1464, 0.3087, 0.03806, 0.2922, 0.1008, 0.1553, 0.2107, 0.1553, 0.2107, 0.2922, 0.1008, 0.2851, 0.1626, 0.1723, 0.2706, 0.1723, 0.2706, 0.2851, 0.1626, 0.2869, 0.2223, 0.1969, 0.325, 0.1969, 0.325, 0.2869, 0.2223, 0.2973, 0.2788, 0.2281, 0.3732, 0.2281, 0.3732, 0.2973, 0.2788, 0.3157, 0.3311, 0.2651, 0.4145, 0.2651, 0.4145, 0.3157, 0.3311, 0.3413, 0.3782, 0.3068, 0.4482, 0.3068, 0.4482, 0.3413, 0.3782, 0.3735, 0.4194, 0.3523, 0.474, 0.3523, 0.474, 0.3735, 0.4194, 0.4113, 0.4538, 0.4004, 0.4913, 0.4004, 0.4913, 0.4113, 0.4538, 0.4538, 0.4809, 0.45, 0.5, 0.45, 0.5, 0.4538, 0.4809, 0.5, 0.5])
me_circle_009.materials.append(mat_dialating_door02_blades)
me_circle_009.use_remesh_preserve_volume = False
me_circle_009.use_remesh_preserve_attributes = False
me_circle_009.use_mirror_vertex_groups = False
me_circle_009.update()
me_circle_011 = bpy.data.meshes.new('Circle.011')
me_circle_011.from_pydata([(-0.7071, 5.96e-08, -0.7071), (-0.9239, 5.96e-08, -0.3827), (-0.6894, 0.0002801, -0.5785), (-0.8583, 0.0002801, -0.2706), (-0.6553, 0.00104, -0.4589), (-0.781, 0.00104, -0.1732), (-0.6062, 0.00216, -0.35), (-0.694, 0.00216, -0.09137), (-0.5438, 0.00352, -0.2536), (-0.5994, 0.00352, -0.02617), (-0.4698, 0.005, -0.171), (-0.4995, 0.005, 0.02181), (-0.3864, 0.00648, -0.1035), (-0.3966, 0.00648, 0.05221), (-0.2954, 0.00784, -0.05209), (-0.2929, 0.00784, 0.06493), (-0.1992, 0.00896, -0.01743), (-0.1907, 0.00896, 0.06014), (-0.1, 0.00972, -1.118e-08), (-0.09239, 0.00972, 0.03827), (0.0, 0.01, 0.0)], [], [(1, 0, 2, 3), (3, 2, 4, 5), (5, 4, 6, 7), (7, 6, 8, 9), (9, 8, 10, 11), (11, 10, 12, 13), (13, 12, 14, 15), (15, 14, 16, 17), (17, 16, 18, 19), (19, 18, 20)])
_uv = me_circle_011.uv_layers.new(name='UVMap')
_uv.uv.foreach_set('vector', [0.03806, 0.3087, 0.1464, 0.1464, 0.1553, 0.2107, 0.07083, 0.3647, 0.07083, 0.3647, 0.1553, 0.2107, 0.1723, 0.2706, 0.1095, 0.4134, 0.1095, 0.4134, 0.1723, 0.2706, 0.1969, 0.325, 0.153, 0.4543, 0.153, 0.4543, 0.1969, 0.325, 0.2281, 0.3732, 0.2003, 0.4869, 0.2003, 0.4869, 0.2281, 0.3732, 0.2651, 0.4145, 0.2502, 0.5109, 0.2502, 0.5109, 0.2651, 0.4145, 0.3068, 0.4482, 0.3017, 0.5261, 0.3017, 0.5261, 0.3068, 0.4482, 0.3523, 0.474, 0.3536, 0.5325, 0.3536, 0.5325, 0.3523, 0.474, 0.4004, 0.4913, 0.4046, 0.5301, 0.4046, 0.5301, 0.4004, 0.4913, 0.45, 0.5, 0.4538, 0.5191, 0.4538, 0.5191, 0.45, 0.5, 0.5, 0.5])
me_circle_011.materials.append(mat_dialating_door02_blades)
me_circle_011.use_remesh_preserve_volume = False
me_circle_011.use_remesh_preserve_attributes = False
me_circle_011.use_mirror_vertex_groups = False
me_circle_011.update()
me_circle_012 = bpy.data.meshes.new('Circle.012')
me_circle_012.from_pydata([(-0.9239, 5.96e-08, -0.3827), (-1.0, 5.96e-08, -1.192e-07), (-0.8583, 0.0002801, -0.2706), (-0.8966, 0.0002801, 0.07844), (-0.781, 0.00104, -0.1732), (-0.7878, 0.00104, 0.1389), (-0.694, 0.00216, -0.09137), (-0.6761, 0.00216, 0.1812), (-0.5994, 0.00352, -0.02617), (-0.5638, 0.00352, 0.2052), (-0.4995, 0.005, 0.02181), (-0.4532, 0.005, 0.2113), (-0.3966, 0.00648, 0.05221), (-0.3464, 0.00648, 0.2), (-0.2929, 0.00784, 0.06493), (-0.2457, 0.00784, 0.1721), (-0.1907, 0.00896, 0.06014), (-0.1532, 0.00896, 0.1286), (-0.09239, 0.00972, 0.03827), (-0.07071, 0.00972, 0.07071), (0.0, 0.01, 0.0)], [], [(1, 0, 2, 3), (3, 2, 4, 5), (5, 4, 6, 7), (7, 6, 8, 9), (9, 8, 10, 11), (11, 10, 12, 13), (13, 12, 14, 15), (15, 14, 16, 17), (17, 16, 18, 19), (19, 18, 20)])
_uv = me_circle_012.uv_layers.new(name='UVMap')
_uv.uv.foreach_set('vector', [0.0, 0.5, 0.03806, 0.3087, 0.07083, 0.3647, 0.05171, 0.5392, 0.05171, 0.5392, 0.07083, 0.3647, 0.1095, 0.4134, 0.1061, 0.5695, 0.1061, 0.5695, 0.1095, 0.4134, 0.153, 0.4543, 0.1619, 0.5906, 0.1619, 0.5906, 0.153, 0.4543, 0.2003, 0.4869, 0.2181, 0.6026, 0.2181, 0.6026, 0.2003, 0.4869, 0.2502, 0.5109, 0.2734, 0.6057, 0.2734, 0.6057, 0.2502, 0.5109, 0.3017, 0.5261, 0.3268, 0.6, 0.3268, 0.6, 0.3017, 0.5261, 0.3536, 0.5325, 0.3771, 0.586, 0.3771, 0.586, 0.3536, 0.5325, 0.4046, 0.5301, 0.4234, 0.5643, 0.4234, 0.5643, 0.4046, 0.5301, 0.4538, 0.5191, 0.4646, 0.5354, 0.4646, 0.5354, 0.4538, 0.5191, 0.5, 0.5])
me_circle_012.materials.append(mat_dialating_door02_blades)
me_circle_012.use_remesh_preserve_volume = False
me_circle_012.use_remesh_preserve_attributes = False
me_circle_012.use_mirror_vertex_groups = False
me_circle_012.update()
me_circle_013 = bpy.data.meshes.new('Circle.013')
me_circle_013.from_pydata([(-1.0, 5.96e-08, 4.768e-07), (-0.9239, 5.96e-08, 0.3827), (-0.8966, 0.0002801, 0.07844), (-0.7983, 0.0002801, 0.4156), (-0.7878, 0.00104, 0.1389), (-0.6747, 0.00104, 0.4298), (-0.6761, 0.00216, 0.1812), (-0.5553, 0.00216, 0.4261), (-0.5638, 0.00352, 0.2052), (-0.4424, 0.00352, 0.4054), (-0.4532, 0.005, 0.2113), (-0.3378, 0.005, 0.3686), (-0.3464, 0.00648, 0.2), (-0.2435, 0.00648, 0.3173), (-0.2457, 0.00784, 0.1721), (-0.1612, 0.00784, 0.253), (-0.1532, 0.00896, 0.1286), (-0.09235, 0.00896, 0.1774), (-0.07071, 0.00972, 0.07071), (-0.03827, 0.00972, 0.09239), (0.0, 0.01, 0.0)], [], [(1, 0, 2, 3), (3, 2, 4, 5), (5, 4, 6, 7), (7, 6, 8, 9), (9, 8, 10, 11), (11, 10, 12, 13), (13, 12, 14, 15), (15, 14, 16, 17), (17, 16, 18, 19), (19, 18, 20)])
_uv = me_circle_013.uv_layers.new(name='UVMap')
_uv.uv.foreach_set('vector', [0.03806, 0.6913, 0.0, 0.5, 0.05171, 0.5392, 0.1008, 0.7078, 0.1008, 0.7078, 0.05171, 0.5392, 0.1061, 0.5695, 0.1626, 0.7149, 0.1626, 0.7149, 0.1061, 0.5695, 0.1619, 0.5906, 0.2223, 0.7131, 0.2223, 0.7131, 0.1619, 0.5906, 0.2181, 0.6026, 0.2788, 0.7027, 0.2788, 0.7027, 0.2181, 0.6026, 0.2734, 0.6057, 0.3311, 0.6843, 0.3311, 0.6843, 0.2734, 0.6057, 0.3268, 0.6, 0.3782, 0.6587, 0.3782, 0.6587, 0.3268, 0.6, 0.3771, 0.586, 0.4194, 0.6265, 0.4194, 0.6265, 0.3771, 0.586, 0.4234, 0.5643, 0.4538, 0.5887, 0.4538, 0.5887, 0.4234, 0.5643, 0.4646, 0.5354, 0.4809, 0.5462, 0.4809, 0.5462, 0.4646, 0.5354, 0.5, 0.5])
me_circle_013.materials.append(mat_dialating_door02_blades)
me_circle_013.use_remesh_preserve_volume = False
me_circle_013.use_remesh_preserve_attributes = False
me_circle_013.use_mirror_vertex_groups = False
me_circle_013.update()
me_circle_014 = bpy.data.meshes.new('Circle.014')
me_circle_014.from_pydata([(-0.9239, 5.96e-08, 0.3827), (-0.7071, 5.96e-08, 0.7071), (-0.7983, 0.0002801, 0.4156), (-0.5785, 0.0002801, 0.6894), (-0.6747, 0.00104, 0.4298), (-0.4589, 0.00104, 0.6553), (-0.5553, 0.00216, 0.4261), (-0.35, 0.00216, 0.6062), (-0.4424, 0.00352, 0.4054), (-0.2536, 0.00352, 0.5438), (-0.3378, 0.005, 0.3686), (-0.171, 0.005, 0.4698), (-0.2435, 0.00648, 0.3173), (-0.1035, 0.00648, 0.3864), (-0.1612, 0.00784, 0.253), (-0.05209, 0.00784, 0.2954), (-0.09235, 0.00896, 0.1774), (-0.01743, 0.00896, 0.1992), (-0.03827, 0.00972, 0.09239), (-2.235e-08, 0.00972, 0.1), (0.0, 0.01, 0.0)], [], [(1, 0, 2, 3), (3, 2, 4, 5), (5, 4, 6, 7), (7, 6, 8, 9), (9, 8, 10, 11), (11, 10, 12, 13), (13, 12, 14, 15), (15, 14, 16, 17), (17, 16, 18, 19), (19, 18, 20)])
_uv = me_circle_014.uv_layers.new(name='UVMap')
_uv.uv.foreach_set('vector', [0.1464, 0.8536, 0.03806, 0.6913, 0.1008, 0.7078, 0.2107, 0.8447, 0.2107, 0.8447, 0.1008, 0.7078, 0.1626, 0.7149, 0.2706, 0.8277, 0.2706, 0.8277, 0.1626, 0.7149, 0.2223, 0.7131, 0.325, 0.8031, 0.325, 0.8031, 0.2223, 0.7131, 0.2788, 0.7027, 0.3732, 0.7719, 0.3732, 0.7719, 0.2788, 0.7027, 0.3311, 0.6843, 0.4145, 0.7349, 0.4145, 0.7349, 0.3311, 0.6843, 0.3782, 0.6587, 0.4482, 0.6932, 0.4482, 0.6932, 0.3782, 0.6587, 0.4194, 0.6265, 0.474, 0.6477, 0.474, 0.6477, 0.4194, 0.6265, 0.4538, 0.5887, 0.4913, 0.5996, 0.4913, 0.5996, 0.4538, 0.5887, 0.4809, 0.5462, 0.5, 0.55, 0.5, 0.55, 0.4809, 0.5462, 0.5, 0.5])
me_circle_014.materials.append(mat_dialating_door02_blades)
me_circle_014.use_remesh_preserve_volume = False
me_circle_014.use_remesh_preserve_attributes = False
me_circle_014.use_mirror_vertex_groups = False
me_circle_014.update()
me_circle_015 = bpy.data.meshes.new('Circle.015')
me_circle_015.from_pydata([(-0.7071, 5.96e-08, 0.7071), (-0.3827, 5.96e-08, 0.9239), (-0.5785, 0.0002801, 0.6894), (-0.2706, 0.0002801, 0.8583), (-0.4589, 0.00104, 0.6553), (-0.1732, 0.00104, 0.781), (-0.35, 0.00216, 0.6062), (-0.09137, 0.00216, 0.694), (-0.2536, 0.00352, 0.5438), (-0.02617, 0.00352, 0.5994), (-0.171, 0.005, 0.4698), (0.02181, 0.005, 0.4995), (-0.1035, 0.00648, 0.3864), (0.05221, 0.00648, 0.3966), (-0.05209, 0.00784, 0.2954), (0.06493, 0.00784, 0.2929), (-0.01743, 0.00896, 0.1992), (0.06014, 0.00896, 0.1907), (1.118e-08, 0.00972, 0.1), (0.03827, 0.00972, 0.09239), (0.0, 0.01, 0.0)], [], [(1, 0, 2, 3), (3, 2, 4, 5), (5, 4, 6, 7), (7, 6, 8, 9), (9, 8, 10, 11), (11, 10, 12, 13), (13, 12, 14, 15), (15, 14, 16, 17), (17, 16, 18, 19), (19, 18, 20)])
_uv = me_circle_015.uv_layers.new(name='UVMap')
_uv.uv.foreach_set('vector', [0.3087, 0.9619, 0.1464, 0.8536, 0.2107, 0.8447, 0.3647, 0.9292, 0.3647, 0.9292, 0.2107, 0.8447, 0.2706, 0.8277, 0.4134, 0.8905, 0.4134, 0.8905, 0.2706, 0.8277, 0.325, 0.8031, 0.4543, 0.847, 0.4543, 0.847, 0.325, 0.8031, 0.3732, 0.7719, 0.4869, 0.7997, 0.4869, 0.7997, 0.3732, 0.7719, 0.4145, 0.7349, 0.5109, 0.7498, 0.5109, 0.7498, 0.4145, 0.7349, 0.4482, 0.6932, 0.5261, 0.6983, 0.5261, 0.6983, 0.4482, 0.6932, 0.474, 0.6477, 0.5325, 0.6464, 0.5325, 0.6464, 0.474, 0.6477, 0.4913, 0.5996, 0.5301, 0.5954, 0.5301, 0.5954, 0.4913, 0.5996, 0.5, 0.55, 0.5191, 0.5462, 0.5191, 0.5462, 0.5, 0.55, 0.5, 0.5])
me_circle_015.materials.append(mat_dialating_door02_blades)
me_circle_015.use_remesh_preserve_volume = False
me_circle_015.use_remesh_preserve_attributes = False
me_circle_015.use_mirror_vertex_groups = False
me_circle_015.update()
me_circle_010 = bpy.data.meshes.new('Circle.010')
me_circle_010.from_pydata([(-0.3827, 5.96e-08, 0.9239), (5.96e-08, 5.96e-08, 1.0), (-0.2706, 0.0002801, 0.8583), (0.07844, 0.0002801, 0.8966), (-0.1732, 0.00104, 0.781), (0.1389, 0.00104, 0.7878), (-0.09137, 0.00216, 0.694), (0.1812, 0.00216, 0.6761), (-0.02617, 0.00352, 0.5994), (0.2052, 0.00352, 0.5638), (0.02181, 0.005, 0.4995), (0.2113, 0.005, 0.4532), (0.05221, 0.00648, 0.3966), (0.2, 0.00648, 0.3464), (0.06493, 0.00784, 0.2929), (0.1721, 0.00784, 0.2457), (0.06014, 0.00896, 0.1907), (0.1286, 0.00896, 0.1532), (0.03827, 0.00972, 0.09239), (0.07071, 0.00972, 0.07071), (0.0, 0.01, 0.0)], [], [(1, 0, 2, 3), (3, 2, 4, 5), (5, 4, 6, 7), (7, 6, 8, 9), (9, 8, 10, 11), (11, 10, 12, 13), (13, 12, 14, 15), (15, 14, 16, 17), (17, 16, 18, 19), (19, 18, 20)])
_uv = me_circle_010.uv_layers.new(name='UVMap')
_uv.uv.foreach_set('vector', [0.5, 1.0, 0.3087, 0.9619, 0.3647, 0.9292, 0.5392, 0.9483, 0.5392, 0.9483, 0.3647, 0.9292, 0.4134, 0.8905, 0.5695, 0.8939, 0.5695, 0.8939, 0.4134, 0.8905, 0.4543, 0.847, 0.5906, 0.8381, 0.5906, 0.8381, 0.4543, 0.847, 0.4869, 0.7997, 0.6026, 0.7819, 0.6026, 0.7819, 0.4869, 0.7997, 0.5109, 0.7498, 0.6057, 0.7266, 0.6057, 0.7266, 0.5109, 0.7498, 0.5261, 0.6983, 0.6, 0.6732, 0.6, 0.6732, 0.5261, 0.6983, 0.5325, 0.6464, 0.586, 0.6229, 0.586, 0.6229, 0.5325, 0.6464, 0.5301, 0.5954, 0.5643, 0.5766, 0.5643, 0.5766, 0.5301, 0.5954, 0.5191, 0.5462, 0.5354, 0.5354, 0.5354, 0.5354, 0.5191, 0.5462, 0.5, 0.5])
me_circle_010.materials.append(mat_dialating_door02_blades)
me_circle_010.use_remesh_preserve_volume = False
me_circle_010.use_remesh_preserve_attributes = False
me_circle_010.use_mirror_vertex_groups = False
me_circle_010.update()
me_circle = bpy.data.meshes.new('Circle')
me_circle.from_pydata([(1.01e-07, -0.082, 1.0), (-0.3827, -0.082, 0.9239), (-0.7071, -0.082, 0.7071), (-0.9239, -0.082, 0.3827), (-1.0, -0.082, -4.371e-08), (-0.9239, -0.082, -0.3827), (-0.7071, -0.082, -0.7071), (-0.3827, -0.082, -0.9239), (-4.995e-08, -0.082, -1.0), (0.3827, -0.082, -0.9239), (0.7071, -0.082, -0.7071), (0.9239, -0.082, -0.3827), (1.0, -0.082, 1.192e-08), (0.9239, -0.082, 0.3827), (0.7071, -0.082, 0.7071), (0.3827, -0.082, 0.9239), (1.228e-07, -0.082, 1.442), (-0.5517, -0.082, 1.332), (-1.019, -0.082, 1.019), (-1.332, -0.082, 0.5517), (-1.442, -0.082, -6.302e-08), (-1.332, -0.082, -0.5517), (-1.019, -0.082, -1.019), (-0.5517, -0.082, -1.332), (-9.492e-08, -0.082, -1.442), (0.5517, -0.082, -1.332), (1.019, -0.082, -1.019), (1.332, -0.082, -0.5517), (1.442, -0.082, 1.719e-08), (1.332, -0.082, 0.5517), (1.019, -0.082, 1.019), (0.5517, -0.082, 1.332), (1.01e-07, 0.082, 1.0), (-0.3827, 0.082, 0.9239), (-0.7071, 0.082, 0.7071), (-0.9239, 0.082, 0.3827), (-1.0, 0.082, -4.371e-08), (-0.9239, 0.082, -0.3827), (-0.7071, 0.082, -0.7071), (-0.3827, 0.082, -0.9239), (-4.995e-08, 0.082, -1.0), (0.3827, 0.082, -0.9239), (0.7071, 0.082, -0.7071), (0.9239, 0.082, -0.3827), (1.0, 0.082, 1.192e-08), (0.9239, 0.082, 0.3827), (0.7071, 0.082, 0.7071), (0.3827, 0.082, 0.9239), (1.228e-07, 0.082, 1.442), (-0.5517, 0.082, 1.332), (-1.019, 0.082, 1.019), (-1.332, 0.082, 0.5517), (-1.442, 0.082, -6.302e-08), (-1.332, 0.082, -0.5517), (-1.019, 0.082, -1.019), (-0.5517, 0.082, -1.332), (-9.492e-08, 0.082, -1.442), (0.5517, 0.082, -1.332), (1.019, 0.082, -1.019), (1.332, 0.082, -0.5517), (1.442, 0.082, 1.719e-08), (1.332, 0.082, 0.5517), (1.019, 0.082, 1.019), (0.5517, 0.082, 1.332), (-0.3951, -0.082, -0.9539), (-0.5201, -0.082, -1.256), (-8.393e-08, -0.082, -1.359), (-5.845e-08, -0.082, -1.032), (9.746e-08, -0.082, 1.032), (1.213e-07, -0.082, 1.359), (-0.5201, -0.082, 1.256), (-0.3951, -0.082, 0.9539), (0.3951, -0.082, 0.9539), (0.5201, -0.082, 1.256), (0.5201, -0.082, -1.256), (0.3951, -0.082, -0.9539), (-0.9611, -0.082, 0.9611), (-0.7301, -0.082, 0.7301), (0.9611, -0.082, -0.9611), (0.7301, -0.082, -0.7301), (-1.256, -0.082, 0.5201), (-0.9539, -0.082, 0.3951), (1.256, -0.082, -0.5201), (0.9539, -0.082, -0.3951), (-1.359, -0.082, -5.941e-08), (-1.032, -0.082, -4.513e-08), (1.359, -0.082, 1.621e-08), (1.032, -0.082, 1.231e-08), (-1.256, -0.082, -0.5201), (-0.9539, -0.082, -0.3951), (1.256, -0.082, 0.5201), (0.9539, -0.082, 0.3951), (-0.9611, -0.082, -0.9611), (-0.7301, -0.082, -0.7301), (0.9611, -0.082, 0.9611), (0.7301, -0.082, 0.7301), (-0.3951, 0.082, -0.9539), (-0.5201, 0.082, -1.256), (-8.393e-08, 0.082, -1.359), (-5.845e-08, 0.082, -1.032), (9.746e-08, 0.082, 1.032), (1.213e-07, 0.082, 1.359), (-0.5201, 0.082, 1.256), (-0.3951, 0.082, 0.9539), (0.3951, 0.082, 0.9539), (0.5201, 0.082, 1.256), (0.5201, 0.082, -1.256), (0.3951, 0.082, -0.9539), (-0.9611, 0.082, 0.9611), (-0.7301, 0.082, 0.7301), (0.9611, 0.082, -0.9611), (0.7301, 0.082, -0.7301), (-1.256, 0.082, 0.5201), (-0.9539, 0.082, 0.3951), (1.256, 0.082, -0.5201), (0.9539, 0.082, -0.3951), (-1.359, 0.082, -5.941e-08), (-1.032, 0.082, -4.513e-08), (1.359, 0.082, 1.621e-08), (1.032, 0.082, 1.231e-08), (-1.256, 0.082, -0.5201), (-0.9539, 0.082, -0.3951), (1.256, 0.082, 0.5201), (0.9539, 0.082, 0.3951), (-0.9611, 0.082, -0.9611), (-0.7301, 0.082, -0.7301), (0.9611, 0.082, 0.9611), (0.7301, 0.082, 0.7301), (-9.492e-08, -0.04343, -1.442), (-9.492e-08, 0.06044, -1.442), (-0.5517, 0.06044, -1.332), (-0.5517, -0.04343, -1.332), (0.5517, -0.04343, -1.332), (0.5517, 0.06044, -1.332), (1.019, -0.04343, -1.019), (1.019, 0.06044, -1.019), (1.332, -0.04343, -0.5517), (1.332, 0.06044, -0.5517), (1.442, -0.04343, 1.719e-08), (1.442, 0.06044, 1.719e-08), (1.332, -0.04343, 0.5517), (1.332, 0.06044, 0.5517), (1.019, -0.04343, 1.019), (1.019, 0.06044, 1.019), (-0.5517, -0.04343, 1.332), (-0.5517, 0.06044, 1.332), (1.228e-07, 0.06044, 1.442), (1.228e-07, -0.04343, 1.442), (0.5517, -0.04343, 1.332), (0.5517, 0.06044, 1.332), (-1.019, -0.04343, 1.019), (-1.019, 0.06044, 1.019), (-1.332, -0.04343, 0.5517), (-1.332, 0.06044, 0.5517), (-1.442, -0.04343, -6.302e-08), (-1.442, 0.06044, -6.302e-08), (-1.332, -0.04343, -0.5517), (-1.332, 0.06044, -0.5517), (-1.019, -0.04343, -1.019), (-1.019, 0.06044, -1.019)], [], [(66, 65, 23, 24), (70, 69, 16, 17), (69, 73, 31, 16), (74, 66, 24, 25), (76, 70, 17, 18), (78, 74, 25, 26), (80, 76, 18, 19), (82, 78, 26, 27), (84, 80, 19, 20), (86, 82, 27, 28), (88, 84, 20, 21), (90, 86, 28, 29), (92, 88, 21, 22), (94, 90, 29, 30), (65, 92, 22, 23), (73, 94, 30, 31), (98, 56, 55, 97), (102, 49, 48, 101), (101, 48, 63, 105), (106, 57, 56, 98), (108, 50, 49, 102), (110, 58, 57, 106), (112, 51, 50, 108), (114, 59, 58, 110), (116, 52, 51, 112), (118, 60, 59, 114), (120, 53, 52, 116), (122, 61, 60, 118), (124, 54, 53, 120), (126, 62, 61, 122), (97, 55, 54, 124), (105, 63, 62, 126), (10, 42, 41, 9), (130, 55, 56, 129), (11, 43, 42, 10), (129, 56, 57, 133), (12, 44, 43, 11), (133, 57, 58, 135), (13, 45, 44, 12), (135, 58, 59, 137), (14, 46, 45, 13), (1, 33, 32, 0), (137, 59, 60, 139), (15, 47, 46, 14), (2, 34, 33, 1), (139, 60, 61, 141), (0, 32, 47, 15), (3, 35, 34, 2), (141, 61, 62, 143), (146, 48, 49, 145), (4, 36, 35, 3), (143, 62, 63, 149), (145, 49, 50, 151), (5, 37, 36, 4), (149, 63, 48, 146), (151, 50, 51, 153), (6, 38, 37, 5), (153, 51, 52, 155), (7, 39, 38, 6), (155, 52, 53, 157), (8, 40, 39, 7), (157, 53, 54, 159), (9, 41, 40, 8), (159, 54, 55, 130), (15, 14, 95, 72), (72, 95, 94, 73), (7, 6, 93, 64), (64, 93, 92, 65), (14, 13, 91, 95), (95, 91, 90, 94), (6, 5, 89, 93), (93, 89, 88, 92), (13, 12, 87, 91), (91, 87, 86, 90), (5, 4, 85, 89), (89, 85, 84, 88), (12, 11, 83, 87), (87, 83, 82, 86), (4, 3, 81, 85), (85, 81, 80, 84), (11, 10, 79, 83), (83, 79, 78, 82), (3, 2, 77, 81), (81, 77, 76, 80), (10, 9, 75, 79), (79, 75, 74, 78), (2, 1, 71, 77), (77, 71, 70, 76), (9, 8, 67, 75), (75, 67, 66, 74), (0, 15, 72, 68), (68, 72, 73, 69), (1, 0, 68, 71), (71, 68, 69, 70), (8, 7, 64, 67), (67, 64, 65, 66), (47, 104, 127, 46), (104, 105, 126, 127), (39, 96, 125, 38), (96, 97, 124, 125), (46, 127, 123, 45), (127, 126, 122, 123), (38, 125, 121, 37), (125, 124, 120, 121), (45, 123, 119, 44), (123, 122, 118, 119), (37, 121, 117, 36), (121, 120, 116, 117), (44, 119, 115, 43), (119, 118, 114, 115), (36, 117, 113, 35), (117, 116, 112, 113), (43, 115, 111, 42), (115, 114, 110, 111), (35, 113, 109, 34), (113, 112, 108, 109), (42, 111, 107, 41), (111, 110, 106, 107), (34, 109, 103, 33), (109, 108, 102, 103), (41, 107, 99, 40), (107, 106, 98, 99), (32, 100, 104, 47), (100, 101, 105, 104), (33, 103, 100, 32), (103, 102, 101, 100), (40, 99, 96, 39), (99, 98, 97, 96), (22, 158, 131, 23), (158, 159, 130, 131), (21, 156, 158, 22), (156, 157, 159, 158), (20, 154, 156, 21), (154, 155, 157, 156), (19, 152, 154, 20), (152, 153, 155, 154), (18, 150, 152, 19), (150, 151, 153, 152), (31, 148, 147, 16), (148, 149, 146, 147), (17, 144, 150, 18), (144, 145, 151, 150), (30, 142, 148, 31), (142, 143, 149, 148), (16, 147, 144, 17), (147, 146, 145, 144), (29, 140, 142, 30), (140, 141, 143, 142), (28, 138, 140, 29), (138, 139, 141, 140), (27, 136, 138, 28), (136, 137, 139, 138), (26, 134, 136, 27), (134, 135, 137, 136), (25, 132, 134, 26), (132, 133, 135, 134), (24, 128, 132, 25), (128, 129, 133, 132), (23, 131, 128, 24), (131, 130, 129, 128)])
me_circle.polygons.foreach_set('use_smooth', [True] * 160)
_uv = me_circle.uv_layers.new(name='UVMap')
_uv.uv.foreach_set('vector', [0.8867, 0.05295, 0.8008, 0.01509, 0.8039, 0.000832, 0.8951, 0.04102, 0.5615, 0.3855, 0.6261, 0.4514, 0.6181, 0.4632, 0.5495, 0.3934, 0.6261, 0.4514, 0.7104, 0.4872, 0.7076, 0.5012, 0.6181, 0.4632, 0.9513, 0.121, 0.8867, 0.05295, 0.8951, 0.04102, 0.9635, 0.1132, 0.5258, 0.2995, 0.5615, 0.3855, 0.5495, 0.3934, 0.5116, 0.3025, 0.9857, 0.2077, 0.9513, 0.121, 0.9635, 0.1132, 0.9999, 0.205, 0.5239, 0.2059, 0.5258, 0.2995, 0.5116, 0.3025, 0.5096, 0.2034, 0.9853, 0.3006, 0.9857, 0.2077, 0.9999, 0.205, 0.9994, 0.3034, 0.5572, 0.1184, 0.5239, 0.2059, 0.5096, 0.2034, 0.5449, 0.1107, 0.9503, 0.386, 0.9853, 0.3006, 0.9994, 0.3034, 0.9623, 0.3939, 0.6217, 0.05086, 0.5572, 0.1184, 0.5449, 0.1107, 0.6134, 0.03891, 0.8859, 0.4516, 0.9503, 0.386, 0.9623, 0.3939, 0.894, 0.4634, 0.7075, 0.01437, 0.6217, 0.05086, 0.6134, 0.03891, 0.7046, 0.0001007, 0.8018, 0.4872, 0.8859, 0.4516, 0.894, 0.4634, 0.8046, 0.5012, 0.8008, 0.01509, 0.7075, 0.01437, 0.7046, 0.0001007, 0.8039, 0.000832, 0.7104, 0.4872, 0.8018, 0.4872, 0.8046, 0.5012, 0.7076, 0.5012, 0.3742, 0.4414, 0.3814, 0.4525, 0.2998, 0.4857, 0.2973, 0.4726, 0.06984, 0.1418, 0.05759, 0.1352, 0.1174, 0.0552, 0.1266, 0.06865, 0.1266, 0.06865, 0.1174, 0.0552, 0.2156, 0.02937, 0.217, 0.04311, 0.4336, 0.3834, 0.4445, 0.391, 0.3814, 0.4525, 0.3742, 0.4414, 0.0413, 0.2229, 0.02799, 0.2208, 0.05759, 0.1352, 0.06984, 0.1418, 0.4667, 0.3072, 0.4797, 0.3101, 0.4445, 0.391, 0.4336, 0.3834, 0.04395, 0.3069, 0.03093, 0.3099, 0.02799, 0.2208, 0.0413, 0.2229, 0.4686, 0.2239, 0.4817, 0.2216, 0.4797, 0.3101, 0.4667, 0.3072, 0.07755, 0.3833, 0.06661, 0.3909, 0.03093, 0.3099, 0.04395, 0.3069, 0.4387, 0.1458, 0.4501, 0.1387, 0.4817, 0.2216, 0.4686, 0.2239, 0.1373, 0.4414, 0.13, 0.4525, 0.06661, 0.3909, 0.07755, 0.3833, 0.3812, 0.08445, 0.3891, 0.07353, 0.4501, 0.1387, 0.4387, 0.1458, 0.2143, 0.4726, 0.2117, 0.4856, 0.13, 0.4525, 0.1373, 0.4414, 0.3041, 0.04869, 0.3075, 0.03543, 0.3891, 0.07353, 0.3812, 0.08445, 0.2973, 0.4726, 0.2998, 0.4857, 0.2117, 0.4856, 0.2143, 0.4726, 0.217, 0.04311, 0.2156, 0.02937, 0.3075, 0.03543, 0.3041, 0.04869, 0.9237, 0.2195, 0.8967, 0.2244, 0.8743, 0.1699, 0.8977, 0.1552, 0.3005, 0.4892, 0.2998, 0.4857, 0.3814, 0.4525, 0.3834, 0.4555, 0.9237, 0.2884, 0.8971, 0.2829, 0.8967, 0.2244, 0.9237, 0.2195, 0.3834, 0.4555, 0.3814, 0.4525, 0.4445, 0.391, 0.4474, 0.393, 0.8982, 0.3518, 0.8757, 0.3368, 0.8971, 0.2829, 0.9237, 0.2884, 0.4474, 0.393, 0.4445, 0.391, 0.4797, 0.3101, 0.4832, 0.3108, 0.851, 0.4005, 0.8361, 0.3784, 0.8757, 0.3368, 0.8982, 0.3518, 0.4832, 0.3108, 0.4797, 0.3101, 0.4817, 0.2216, 0.4853, 0.221, 0.7894, 0.427, 0.7845, 0.4011, 0.8361, 0.3784, 0.851, 0.4005, 0.6142, 0.3511, 0.6374, 0.3368, 0.677, 0.3787, 0.6613, 0.4003, 0.4853, 0.221, 0.4817, 0.2216, 0.4501, 0.1387, 0.4531, 0.1368, 0.7228, 0.4269, 0.7286, 0.4013, 0.7845, 0.4011, 0.7894, 0.427, 0.5882, 0.2868, 0.6156, 0.2816, 0.6374, 0.3368, 0.6142, 0.3511, 0.4531, 0.1368, 0.4501, 0.1387, 0.3891, 0.07353, 0.3913, 0.07059, 0.6613, 0.4003, 0.677, 0.3787, 0.7286, 0.4013, 0.7228, 0.4269, 0.5864, 0.2167, 0.6135, 0.2216, 0.6156, 0.2816, 0.5882, 0.2868, 0.3913, 0.07059, 0.3891, 0.07353, 0.3075, 0.03543, 0.3084, 0.03187, 0.1143, 0.05287, 0.1174, 0.0552, 0.05759, 0.1352, 0.05433, 0.1335, 0.6106, 0.1519, 0.6334, 0.1665, 0.6135, 0.2216, 0.5864, 0.2167, 0.3084, 0.03187, 0.3075, 0.03543, 0.2156, 0.02937, 0.2153, 0.02552, 0.05433, 0.1335, 0.05759, 0.1352, 0.02799, 0.2208, 0.0244, 0.2203, 0.6575, 0.1023, 0.6725, 0.1245, 0.6334, 0.1665, 0.6106, 0.1519, 0.2153, 0.02552, 0.2156, 0.02937, 0.1174, 0.0552, 0.1163, 0.05113, 0.0244, 0.2203, 0.02799, 0.2208, 0.03093, 0.3099, 0.02741, 0.3106, 0.7198, 0.07575, 0.7246, 0.1021, 0.6725, 0.1245, 0.6575, 0.1023, 0.02741, 0.3106, 0.03093, 0.3099, 0.06661, 0.3909, 0.06366, 0.393, 0.7875, 0.07647, 0.7811, 0.1028, 0.7246, 0.1021, 0.7198, 0.07575, 0.06366, 0.393, 0.06661, 0.3909, 0.13, 0.4525, 0.128, 0.4555, 0.8501, 0.1046, 0.8318, 0.1265, 0.7811, 0.1028, 0.7875, 0.07647, 0.128, 0.4555, 0.13, 0.4525, 0.2117, 0.4856, 0.211, 0.4891, 0.8977, 0.1552, 0.8743, 0.1699, 0.8322, 0.1269, 0.8501, 0.1046, 0.211, 0.4891, 0.2117, 0.4856, 0.2998, 0.4857, 0.3005, 0.4892, 0.7228, 0.4269, 0.7894, 0.427, 0.7905, 0.4323, 0.7216, 0.4322, 0.7216, 0.4322, 0.7905, 0.4323, 0.8018, 0.4872, 0.7104, 0.4872, 0.7875, 0.07647, 0.7198, 0.07575, 0.7188, 0.07035, 0.7888, 0.07108, 0.7888, 0.07108, 0.7188, 0.07035, 0.7075, 0.01437, 0.8008, 0.01509, 0.7894, 0.427, 0.851, 0.4005, 0.8541, 0.405, 0.7905, 0.4323, 0.7905, 0.4323, 0.8541, 0.405, 0.8859, 0.4516, 0.8018, 0.4872, 0.7198, 0.07575, 0.6575, 0.1023, 0.6544, 0.09776, 0.7188, 0.07035, 0.7188, 0.07035, 0.6544, 0.09776, 0.6217, 0.05086, 0.7075, 0.01437, 0.851, 0.4005, 0.8982, 0.3518, 0.9028, 0.3549, 0.8541, 0.405, 0.8541, 0.405, 0.9028, 0.3549, 0.9503, 0.386, 0.8859, 0.4516, 0.6575, 0.1023, 0.6106, 0.1519, 0.6059, 0.1489, 0.6544, 0.09776, 0.6544, 0.09776, 0.6059, 0.1489, 0.5572, 0.1184, 0.6217, 0.05086, 0.8982, 0.3518, 0.9237, 0.2884, 0.9292, 0.2895, 0.9028, 0.3549, 0.9028, 0.3549, 0.9292, 0.2895, 0.9853, 0.3006, 0.9503, 0.386, 0.6106, 0.1519, 0.5864, 0.2167, 0.5808, 0.2158, 0.6059, 0.1489, 0.6059, 0.1489, 0.5808, 0.2158, 0.5239, 0.2059, 0.5572, 0.1184, 0.9237, 0.2884, 0.9237, 0.2195, 0.9291, 0.2185, 0.9292, 0.2895, 0.9292, 0.2895, 0.9291, 0.2185, 0.9857, 0.2077, 0.9853, 0.3006, 0.5864, 0.2167, 0.5882, 0.2868, 0.5827, 0.2879, 0.5808, 0.2158, 0.5808, 0.2158, 0.5827, 0.2879, 0.5258, 0.2995, 0.5239, 0.2059, 0.9237, 0.2195, 0.8977, 0.1552, 0.9025, 0.1522, 0.9291, 0.2185, 0.9291, 0.2185, 0.9025, 0.1522, 0.9513, 0.121, 0.9857, 0.2077, 0.5882, 0.2868, 0.6142, 0.3511, 0.6096, 0.3541, 0.5827, 0.2879, 0.5827, 0.2879, 0.6096, 0.3541, 0.5615, 0.3855, 0.5258, 0.2995, 0.8977, 0.1552, 0.8501, 0.1046, 0.8534, 0.1001, 0.9025, 0.1522, 0.9025, 0.1522, 0.8534, 0.1001, 0.8867, 0.05295, 0.9513, 0.121, 0.6613, 0.4003, 0.7228, 0.4269, 0.7216, 0.4322, 0.6582, 0.4047, 0.6582, 0.4047, 0.7216, 0.4322, 0.7104, 0.4872, 0.6261, 0.4514, 0.6142, 0.3511, 0.6613, 0.4003, 0.6582, 0.4047, 0.6096, 0.3541, 0.6096, 0.3541, 0.6582, 0.4047, 0.6261, 0.4514, 0.5615, 0.3855, 0.8501, 0.1046, 0.7875, 0.07647, 0.7888, 0.07108, 0.8534, 0.1001, 0.8534, 0.1001, 0.7888, 0.07108, 0.8008, 0.01509, 0.8867, 0.05295, 0.225, 0.1017, 0.2241, 0.09633, 0.2911, 0.09962, 0.2898, 0.1048, 0.2241, 0.09633, 0.217, 0.04311, 0.3041, 0.04869, 0.2911, 0.09962, 0.2865, 0.4173, 0.2875, 0.4223, 0.2242, 0.4222, 0.2251, 0.4172, 0.2875, 0.4223, 0.2973, 0.4726, 0.2143, 0.4726, 0.2242, 0.4222, 0.2898, 0.1048, 0.2911, 0.09962, 0.3507, 0.1266, 0.3477, 0.1309, 0.2911, 0.09962, 0.3041, 0.04869, 0.3812, 0.08445, 0.3507, 0.1266, 0.2251, 0.4172, 0.2242, 0.4222, 0.1654, 0.3983, 0.1682, 0.3941, 0.2242, 0.4222, 0.2143, 0.4726, 0.1373, 0.4414, 0.1654, 0.3983, 0.3477, 0.1309, 0.3507, 0.1266, 0.395, 0.1732, 0.3906, 0.176, 0.3507, 0.1266, 0.3812, 0.08445, 0.4387, 0.1458, 0.395, 0.1732, 0.1682, 0.3941, 0.1654, 0.3983, 0.1198, 0.354, 0.124, 0.3511, 0.1654, 0.3983, 0.1373, 0.4414, 0.07755, 0.3833, 0.1198, 0.354, 0.3906, 0.176, 0.395, 0.1732, 0.4179, 0.2327, 0.4128, 0.2336, 0.395, 0.1732, 0.4387, 0.1458, 0.4686, 0.2239, 0.4179, 0.2327, 0.124, 0.3511, 0.1198, 0.354, 0.0941, 0.2955, 0.09915, 0.2944, 0.1198, 0.354, 0.07755, 0.3833, 0.04395, 0.3069, 0.0941, 0.2955, 0.4128, 0.2336, 0.4179, 0.2327, 0.4165, 0.2962, 0.4115, 0.2951, 0.4179, 0.2327, 0.4686, 0.2239, 0.4667, 0.3072, 0.4165, 0.2962, 0.09915, 0.2944, 0.0941, 0.2955, 0.09237, 0.2309, 0.09755, 0.2318, 0.0941, 0.2955, 0.04395, 0.3069, 0.0413, 0.2229, 0.09237, 0.2309, 0.4115, 0.2951, 0.4165, 0.2962, 0.3913, 0.3543, 0.3871, 0.3514, 0.4165, 0.2962, 0.4667, 0.3072, 0.4336, 0.3834, 0.3913, 0.3543, 0.09755, 0.2318, 0.09237, 0.2309, 0.1158, 0.1692, 0.1204, 0.1721, 0.09237, 0.2309, 0.0413, 0.2229, 0.06984, 0.1418, 0.1158, 0.1692, 0.3871, 0.3514, 0.3913, 0.3543, 0.3461, 0.3985, 0.3433, 0.3943, 0.3913, 0.3543, 0.4336, 0.3834, 0.3742, 0.4414, 0.3461, 0.3985, 0.1643, 0.1241, 0.1612, 0.1195, 0.2241, 0.09633, 0.225, 0.1017, 0.1612, 0.1195, 0.1266, 0.06865, 0.217, 0.04311, 0.2241, 0.09633, 0.1204, 0.1721, 0.1158, 0.1692, 0.1612, 0.1195, 0.1643, 0.1241, 0.1158, 0.1692, 0.06984, 0.1418, 0.1266, 0.06865, 0.1612, 0.1195, 0.3433, 0.3943, 0.3461, 0.3985, 0.2875, 0.4223, 0.2865, 0.4173, 0.3461, 0.3985, 0.3742, 0.4414, 0.2973, 0.4726, 0.2875, 0.4223, 0.2064, 0.513, 0.2077, 0.5063, 0.3038, 0.5063, 0.3052, 0.513, 0.2077, 0.5063, 0.211, 0.4891, 0.3005, 0.4892, 0.3038, 0.5063, 0.1147, 0.4758, 0.1185, 0.4701, 0.2077, 0.5063, 0.2064, 0.513, 0.1185, 0.4701, 0.128, 0.4555, 0.211, 0.4891, 0.2077, 0.5063, 0.04364, 0.4069, 0.04926, 0.403, 0.1185, 0.4701, 0.1147, 0.4758, 0.04926, 0.403, 0.06366, 0.393, 0.128, 0.4555, 0.1185, 0.4701, 0.0036, 0.3161, 0.01027, 0.3146, 0.04926, 0.403, 0.04364, 0.4069, 0.01027, 0.3146, 0.02741, 0.3106, 0.06366, 0.393, 0.04926, 0.403, 0.0001007, 0.2167, 0.006902, 0.2177, 0.01027, 0.3146, 0.0036, 0.3161, 0.006902, 0.2177, 0.0244, 0.2203, 0.02741, 0.3106, 0.01027, 0.3146, 0.2131, 0.0001007, 0.2137, 0.007218, 0.1116, 0.03192, 0.1099, 0.02485, 0.2137, 0.007218, 0.2153, 0.02552, 0.1163, 0.05113, 0.1116, 0.03192, 0.03215, 0.1218, 0.03837, 0.125, 0.006902, 0.2177, 0.0001007, 0.2167, 0.03837, 0.125, 0.05433, 0.1335, 0.0244, 0.2203, 0.006902, 0.2177, 0.3147, 0.00779, 0.3129, 0.01453, 0.2137, 0.007218, 0.2131, 0.0001007, 0.3129, 0.01453, 0.3084, 0.03187, 0.2153, 0.02552, 0.2137, 0.007218, 0.09268, 0.03739, 0.09847, 0.04154, 0.03837, 0.125, 0.03215, 0.1218, 0.09847, 0.04154, 0.1143, 0.05287, 0.05433, 0.1335, 0.03837, 0.125, 0.4058, 0.05066, 0.4017, 0.05625, 0.3129, 0.01453, 0.3147, 0.00779, 0.4017, 0.05625, 0.3913, 0.07059, 0.3084, 0.03187, 0.3129, 0.01453, 0.474, 0.1238, 0.4681, 0.1275, 0.4017, 0.05625, 0.4058, 0.05066, 0.4681, 0.1275, 0.4531, 0.1368, 0.3913, 0.07059, 0.4017, 0.05625, 0.5094, 0.2169, 0.5026, 0.218, 0.4681, 0.1275, 0.474, 0.1238, 0.5026, 0.218, 0.4853, 0.221, 0.4531, 0.1368, 0.4681, 0.1275, 0.507, 0.3161, 0.5003, 0.3146, 0.5026, 0.218, 0.5094, 0.2169, 0.5003, 0.3146, 0.4832, 0.3108, 0.4853, 0.221, 0.5026, 0.218, 0.4674, 0.4068, 0.4618, 0.403, 0.5003, 0.3146, 0.507, 0.3161, 0.4618, 0.403, 0.4474, 0.393, 0.4832, 0.3108, 0.5003, 0.3146, 0.3966, 0.4758, 0.3929, 0.4701, 0.4618, 0.403, 0.4674, 0.4068, 0.3929, 0.4701, 0.3834, 0.4555, 0.4474, 0.393, 0.4618, 0.403, 0.3052, 0.513, 0.3038, 0.5063, 0.3929, 0.4701, 0.3966, 0.4758, 0.3038, 0.5063, 0.3005, 0.4892, 0.3834, 0.4555, 0.3929, 0.4701])
me_circle.materials.append(mat_dialating_door02_frame)
me_circle.use_remesh_preserve_volume = False
me_circle.use_remesh_preserve_attributes = False
me_circle.use_mirror_vertex_groups = False
me_circle.update()
me_cube_001 = bpy.data.meshes.new('Cube.001')
me_cube_001.from_pydata([(-1.0, -1.0, -1.0), (-1.0, -1.0, 1.0), (-1.0, 1.0, -1.0), (-1.0, 1.0, 1.0), (1.0, -1.0, -1.0), (1.0, -1.0, 1.0), (1.0, 1.0, -1.0), (1.0, 1.0, 1.0), (-0.7143, 1.0, 1.0), (-0.4286, 1.0, 1.0), (-0.2857, 1.0, 1.0), (0.2857, 1.0, 1.0), (0.4286, 1.0, 1.0), (0.7143, 1.0, 1.0), (0.7143, 1.0, -1.0), (0.4286, 1.0, -1.0), (0.2857, 1.0, -1.0), (-0.2857, 1.0, -1.0), (-0.4286, 1.0, -1.0), (-0.7143, 1.0, -1.0), (0.7143, -1.0, 1.0), (0.4286, -1.0, 1.0), (0.2857, -1.0, 1.0), (-0.2857, -1.0, 1.0), (-0.4286, -1.0, 1.0), (-0.7143, -1.0, 1.0), (-0.7143, -1.0, -1.0), (-0.4286, -1.0, -1.0), (-0.2857, -1.0, -1.0), (0.2857, -1.0, -1.0), (0.4286, -1.0, -1.0), (0.7143, -1.0, -1.0), (-1.0, -1.0, -0.9022), (-1.0, -1.0, -0.775), (-1.0, -1.0, -0.01058), (-1.0, -1.0, 0.5405), (-1.0, 1.0, 0.5405), (-1.0, 1.0, -0.01058), (-1.0, 1.0, -0.775), (-1.0, 1.0, -0.9022), (1.0, 1.0, 0.5405), (1.0, 1.0, -0.01058), (1.0, 1.0, -0.775), (1.0, 1.0, -0.9022), (1.0, -1.0, 0.5405), (1.0, -1.0, -0.01058), (1.0, -1.0, -0.775), (1.0, -1.0, -0.9022), (0.7143, -1.0, 0.5405), (0.7143, -1.0, -0.01058), (0.7143, -1.0, -0.775), (0.7143, -1.0, -0.9022), (0.4286, -1.0, 0.5405), (0.4286, -1.0, -0.01058), (0.4286, -1.0, -0.775), (0.4286, -1.0, -0.9022), (0.2857, -1.0, 0.5405), (0.2857, -1.0, -0.9022), (-0.2857, -1.0, 0.5405), (-0.2857, -1.0, -0.9022), (-0.4286, -1.0, 0.5405), (-0.4286, -1.0, -0.01058), (-0.4286, -1.0, -0.775), (-0.4286, -1.0, -0.9022), (-0.7143, -1.0, 0.5405), (-0.7143, -1.0, -0.01058), (-0.7143, -1.0, -0.775), (-0.7143, -1.0, -0.9022), (-0.7143, 1.0, 0.5405), (-0.7143, 1.0, -0.01058), (-0.7143, 1.0, -0.775), (-0.7143, 1.0, -0.9022), (-0.4286, 1.0, 0.5405), (-0.4286, 1.0, -0.01058), (-0.4286, 1.0, -0.775), (-0.4286, 1.0, -0.9022), (-0.2857, 1.0, 0.5405), (-0.2857, 1.0, -0.01058), (-0.2857, 1.0, -0.775), (-0.2857, 1.0, -0.9022), (0.2857, 1.0, 0.5405), (0.2857, 1.0, -0.01058), (0.2857, 1.0, -0.775), (0.2857, 1.0, -0.9022), (0.4286, 1.0, 0.5405), (0.4286, 1.0, -0.01058), (0.4286, 1.0, -0.775), (0.4286, 1.0, -0.9022), (0.7143, 1.0, 0.5405), (0.7143, 1.0, -0.01058), (0.7143, 1.0, -0.775), (0.7143, 1.0, -0.9022)], [], [(32, 39, 2, 0), (91, 43, 6, 14), (43, 47, 4, 6), (67, 32, 0, 26), (31, 14, 6, 4), (25, 8, 3, 1), (5, 7, 13, 20), (20, 13, 12, 21), (21, 12, 11, 22), (22, 11, 10, 23), (23, 10, 9, 24), (24, 9, 8, 25), (0, 2, 19, 26), (26, 19, 18, 27), (27, 18, 17, 28), (28, 17, 16, 29), (29, 16, 15, 30), (30, 15, 14, 31), (47, 51, 31, 4), (51, 55, 30, 31), (55, 57, 29, 30), (57, 59, 28, 29), (59, 63, 27, 28), (63, 67, 26, 27), (39, 71, 19, 2), (71, 75, 18, 19), (75, 79, 17, 18), (79, 83, 16, 17), (83, 87, 15, 16), (87, 91, 14, 15), (12, 13, 88, 84), (84, 88, 89, 85), (85, 89, 90, 86), (86, 90, 91, 87), (11, 12, 84, 80), (80, 84, 85, 81), (81, 85, 86, 82), (82, 86, 87, 83), (10, 11, 80, 76), (78, 82, 83, 79), (9, 10, 76, 72), (72, 76, 77, 73), (73, 77, 78, 74), (74, 78, 79, 75), (8, 9, 72, 68), (68, 72, 73, 69), (69, 73, 74, 70), (70, 74, 75, 71), (3, 8, 68, 36), (36, 68, 69, 37), (37, 69, 70, 38), (38, 70, 71, 39), (24, 25, 64, 60), (60, 64, 65, 61), (61, 65, 66, 62), (62, 66, 67, 63), (23, 24, 60, 58), (22, 23, 58, 56), (21, 22, 56, 52), (20, 21, 52, 48), (48, 52, 53, 49), (49, 53, 54, 50), (50, 54, 55, 51), (5, 20, 48, 44), (44, 48, 49, 45), (45, 49, 50, 46), (46, 50, 51, 47), (25, 1, 35, 64), (64, 35, 34, 65), (65, 34, 33, 66), (66, 33, 32, 67), (7, 5, 44, 40), (40, 44, 45, 41), (41, 45, 46, 42), (42, 46, 47, 43), (13, 7, 40, 88), (88, 40, 41, 89), (89, 41, 42, 90), (90, 42, 43, 91), (1, 3, 36, 35), (35, 36, 37, 34), (34, 37, 38, 33), (33, 38, 39, 32)])
_uv = me_cube_001.uv_layers.new(name='UVMap')
_uv.uv.foreach_set('vector', [0.6504, 0.3333, 0.6504, 0.0, 0.6667, 0.0, 0.6667, 0.3333, 0.2857, 0.6504, 0.3333, 0.6504, 0.3333, 0.6667, 0.2857, 0.6667, 0.3333, 0.6504, 0.6667, 0.6504, 0.6667, 0.6667, 0.3333, 0.6667, 0.2857, 0.317, 0.3333, 0.317, 0.3333, 0.3333, 0.2857, 0.3333, 1.0, 0.04762, 0.6667, 0.04762, 0.6667, 4.967e-08, 1.0, 0.0, 0.2857, 1.0, 0.2857, 0.6667, 0.3333, 0.6667, 0.3333, 1.0, 1.987e-08, 1.0, 0.0, 0.6667, 0.04762, 0.6667, 0.04762, 1.0, 0.04762, 1.0, 0.04762, 0.6667, 0.09524, 0.6667, 0.09524, 1.0, 0.09524, 1.0, 0.09524, 0.6667, 0.119, 0.6667, 0.119, 1.0, 0.119, 1.0, 0.119, 0.6667, 0.2143, 0.6667, 0.2143, 1.0, 0.2143, 1.0, 0.2143, 0.6667, 0.2381, 0.6667, 0.2381, 1.0, 0.2381, 1.0, 0.2381, 0.6667, 0.2857, 0.6667, 0.2857, 1.0, 1.0, 0.3333, 0.6667, 0.3333, 0.6667, 0.2857, 1.0, 0.2857, 1.0, 0.2857, 0.6667, 0.2857, 0.6667, 0.2381, 1.0, 0.2381, 1.0, 0.2381, 0.6667, 0.2381, 0.6667, 0.2143, 1.0, 0.2143, 1.0, 0.2143, 0.6667, 0.2143, 0.6667, 0.119, 1.0, 0.119, 1.0, 0.119, 0.6667, 0.119, 0.6667, 0.09524, 1.0, 0.09524, 1.0, 0.09524, 0.6667, 0.09524, 0.6667, 0.04762, 1.0, 0.04762, 3.974e-08, 0.317, 0.04762, 0.317, 0.04762, 0.3333, 3.974e-08, 0.3333, 0.04762, 0.317, 0.09524, 0.317, 0.09524, 0.3333, 0.04762, 0.3333, 0.09524, 0.317, 0.119, 0.317, 0.119, 0.3333, 0.09524, 0.3333, 0.119, 0.317, 0.2143, 0.317, 0.2143, 0.3333, 0.119, 0.3333, 0.2143, 0.317, 0.2381, 0.317, 0.2381, 0.3333, 0.2143, 0.3333, 0.2381, 0.317, 0.2857, 0.317, 0.2857, 0.3333, 0.2381, 0.3333, 0.0, 0.6504, 0.04762, 0.6504, 0.04762, 0.6667, 0.0, 0.6667, 0.04762, 0.6504, 0.09524, 0.6504, 0.09524, 0.6667, 0.04762, 0.6667, 0.09524, 0.6504, 0.119, 0.6504, 0.119, 0.6667, 0.09524, 0.6667, 0.119, 0.6504, 0.2143, 0.6504, 0.2143, 0.6667, 0.119, 0.6667, 0.2143, 0.6504, 0.2381, 0.6504, 0.2381, 0.6667, 0.2143, 0.6667, 0.2381, 0.6504, 0.2857, 0.6504, 0.2857, 0.6667, 0.2381, 0.6667, 0.2381, 0.3333, 0.2857, 0.3333, 0.2857, 0.4099, 0.2381, 0.4099, 0.2381, 0.4099, 0.2857, 0.4099, 0.2857, 0.5018, 0.2381, 0.5018, 0.2381, 0.5018, 0.2857, 0.5018, 0.2857, 0.6292, 0.2381, 0.6292, 0.2381, 0.6292, 0.2857, 0.6292, 0.2857, 0.6504, 0.2381, 0.6504, 0.2143, 0.3333, 0.2381, 0.3333, 0.2381, 0.4099, 0.2143, 0.4099, 0.2143, 0.4099, 0.2381, 0.4099, 0.2381, 0.5018, 0.2143, 0.5018, 0.2143, 0.5018, 0.2381, 0.5018, 0.2381, 0.6292, 0.2143, 0.6292, 0.2143, 0.6292, 0.2381, 0.6292, 0.2381, 0.6504, 0.2143, 0.6504, 0.119, 0.3333, 0.2143, 0.3333, 0.2143, 0.4099, 0.119, 0.4099, 0.119, 0.6292, 0.2143, 0.6292, 0.2143, 0.6504, 0.119, 0.6504, 0.09524, 0.3333, 0.119, 0.3333, 0.119, 0.4099, 0.09524, 0.4099, 0.09524, 0.4099, 0.119, 0.4099, 0.119, 0.5018, 0.09524, 0.5018, 0.09524, 0.5018, 0.119, 0.5018, 0.119, 0.6292, 0.09524, 0.6292, 0.09524, 0.6292, 0.119, 0.6292, 0.119, 0.6504, 0.09524, 0.6504, 0.04762, 0.3333, 0.09524, 0.3333, 0.09524, 0.4099, 0.04762, 0.4099, 0.04762, 0.4099, 0.09524, 0.4099, 0.09524, 0.5018, 0.04762, 0.5018, 0.04762, 0.5018, 0.09524, 0.5018, 0.09524, 0.6292, 0.04762, 0.6292, 0.04762, 0.6292, 0.09524, 0.6292, 0.09524, 0.6504, 0.04762, 0.6504, 0.0, 0.3333, 0.04762, 0.3333, 0.04762, 0.4099, 1.987e-08, 0.4099, 1.987e-08, 0.4099, 0.04762, 0.4099, 0.04762, 0.5018, 0.0, 0.5018, 0.0, 0.5018, 0.04762, 0.5018, 0.04762, 0.6292, 0.0, 0.6292, 0.0, 0.6292, 0.04762, 0.6292, 0.04762, 0.6504, 0.0, 0.6504, 0.2381, 1.987e-08, 0.2857, 0.0, 0.2857, 0.07658, 0.2381, 0.07658, 0.2381, 0.07658, 0.2857, 0.07658, 0.2857, 0.1684, 0.2381, 0.1684, 0.2381, 0.1684, 0.2857, 0.1684, 0.2857, 0.2958, 0.2381, 0.2958, 0.2381, 0.2958, 0.2857, 0.2958, 0.2857, 0.317, 0.2381, 0.317, 0.2143, 1.987e-08, 0.2381, 1.987e-08, 0.2381, 0.07658, 0.2143, 0.07658, 0.119, 1.987e-08, 0.2143, 1.987e-08, 0.2143, 0.07658, 0.119, 0.07658, 0.09524, 1.987e-08, 0.119, 1.987e-08, 0.119, 0.07658, 0.09524, 0.07658, 0.04762, 3.974e-08, 0.09524, 1.987e-08, 0.09524, 0.07658, 0.04762, 0.07658, 0.04762, 0.07658, 0.09524, 0.07658, 0.09524, 0.1684, 0.04762, 0.1684, 0.04762, 0.1684, 0.09524, 0.1684, 0.09524, 0.2958, 0.04762, 0.2958, 0.04762, 0.2958, 0.09524, 0.2958, 0.09524, 0.317, 0.04762, 0.317, 0.0, 3.974e-08, 0.04762, 3.974e-08, 0.04762, 0.07658, 1.987e-08, 0.07658, 1.987e-08, 0.07658, 0.04762, 0.07658, 0.04762, 0.1684, 1.987e-08, 0.1684, 1.987e-08, 0.1684, 0.04762, 0.1684, 0.04762, 0.2958, 3.974e-08, 0.2958, 3.974e-08, 0.2958, 0.04762, 0.2958, 0.04762, 0.317, 3.974e-08, 0.317, 0.2857, 0.0, 0.3333, 0.0, 0.3333, 0.07658, 0.2857, 0.07658, 0.2857, 0.07658, 0.3333, 0.07658, 0.3333, 0.1684, 0.2857, 0.1684, 0.2857, 0.1684, 0.3333, 0.1684, 0.3333, 0.2958, 0.2857, 0.2958, 0.2857, 0.2958, 0.3333, 0.2958, 0.3333, 0.317, 0.2857, 0.317, 0.3333, 0.3333, 0.6667, 0.3333, 0.6667, 0.4099, 0.3333, 0.4099, 0.3333, 0.4099, 0.6667, 0.4099, 0.6667, 0.5018, 0.3333, 0.5018, 0.3333, 0.5018, 0.6667, 0.5018, 0.6667, 0.6292, 0.3333, 0.6292, 0.3333, 0.6292, 0.6667, 0.6292, 0.6667, 0.6504, 0.3333, 0.6504, 0.2857, 0.3333, 0.3333, 0.3333, 0.3333, 0.4099, 0.2857, 0.4099, 0.2857, 0.4099, 0.3333, 0.4099, 0.3333, 0.5018, 0.2857, 0.5018, 0.2857, 0.5018, 0.3333, 0.5018, 0.3333, 0.6292, 0.2857, 0.6292, 0.2857, 0.6292, 0.3333, 0.6292, 0.3333, 0.6504, 0.2857, 0.6504, 0.3333, 0.3333, 0.3333, 3.974e-08, 0.4099, 1.987e-08, 0.4099, 0.3333, 0.4099, 0.3333, 0.4099, 1.987e-08, 0.5018, 1.987e-08, 0.5018, 0.3333, 0.5018, 0.3333, 0.5018, 1.987e-08, 0.6292, 0.0, 0.6292, 0.3333, 0.6292, 0.3333, 0.6292, 0.0, 0.6504, 0.0, 0.6504, 0.3333])
me_cube_001.materials.append(mat_metalbare0104_1x1)
me_cube_001.use_remesh_preserve_volume = False
me_cube_001.use_remesh_preserve_attributes = False
me_cube_001.use_mirror_vertex_groups = False
me_cube_001.update()
me_cube_004 = bpy.data.meshes.new('Cube.004')
me_cube_004.from_pydata([(-0.9714, -0.9618, 0.9509), (-0.9714, 0.9201, 0.9509), (0.9714, -0.9618, 0.9509), (0.9714, 0.9201, 0.9509), (-0.7143, 0.9201, 0.9509), (-0.4286, 0.9201, 0.9509), (-0.2857, 0.9201, 0.9509), (0.2857, 0.9201, 0.9509), (0.4286, 0.9201, 0.9509), (0.7143, 0.9201, 0.9509), (0.7143, -0.9618, 0.9509), (0.4286, -0.9618, 0.9509), (0.2857, -0.9618, 0.9509), (-0.2857, -0.9618, 0.9509), (-0.4286, -0.9618, 0.9509), (-0.7143, -0.9618, 0.9509), (-0.9714, -0.9618, -0.902), (-0.9714, -0.9618, -0.775), (-0.9714, -0.9618, -0.01058), (-0.9714, -0.9618, 0.5405), (-0.9714, 0.9201, 0.5405), (-0.9714, 0.9201, -0.01058), (-0.9714, 0.9201, -0.775), (-0.9714, 0.9201, -0.902), (0.9714, 0.9201, 0.5405), (0.9714, 0.9201, -0.01058), (0.9714, 0.9201, -0.775), (0.9714, 0.9201, -0.902), (0.9714, -0.9618, 0.5405), (0.9714, -0.9618, -0.01058), (0.9714, -0.9618, -0.775), (0.9714, -0.9618, -0.902), (0.7143, -0.9618, 0.5405), (0.7143, -0.9618, -0.01058), (0.7143, -0.9618, -0.775), (0.7143, -0.9618, -0.902), (0.4286, -0.9618, 0.5405), (0.4286, -0.9618, -0.01058), (0.4286, -0.9618, -0.775), (0.4286, -0.9618, -0.902), (0.2857, -0.9618, 0.5405), (0.2857, -0.9618, -0.902), (-0.2857, -0.9618, 0.5405), (-0.2857, -0.9618, -0.902), (-0.4286, -0.9618, 0.5405), (-0.4286, -0.9618, -0.01058), (-0.4286, -0.9618, -0.775), (-0.4286, -0.9618, -0.902), (-0.7143, -0.9618, 0.5405), (-0.7143, -0.9618, -0.01058), (-0.7143, -0.9618, -0.775), (-0.7143, -0.9618, -0.902), (-0.7143, 0.9201, 0.5405), (-0.7143, 0.9201, -0.01058), (-0.7143, 0.9201, -0.775), (-0.7143, 0.9201, -0.902), (-0.4286, 0.9201, 0.5405), (-0.4286, 0.9201, -0.01058), (-0.4286, 0.9201, -0.775), (-0.4286, 0.9201, -0.902), (-0.2857, 0.9201, 0.5405), (-0.2857, 0.9201, -0.01058), (-0.2857, 0.9201, -0.775), (-0.2857, 0.9201, -0.902), (0.2857, 0.9201, 0.5405), (0.2857, 0.9201, -0.01058), (0.2857, 0.9201, -0.775), (0.2857, 0.9201, -0.902), (0.4286, 0.9201, 0.5405), (0.4286, 0.9201, -0.01058), (0.4286, 0.9201, -0.775), (0.4286, 0.9201, -0.902), (0.7143, 0.9201, 0.5405), (0.7143, 0.9201, -0.01058), (0.7143, 0.9201, -0.775), (0.7143, 0.9201, -0.902), (0.4286, -1.0, 0.5405), (0.4286, -1.0, -0.01058), (0.4286, -1.0, -0.775), (0.4286, -1.0, -0.902), (0.2857, -1.0, 0.5405), (0.2857, -1.0, -0.902), (-0.2857, -1.0, 0.5405), (-0.2857, -1.0, -0.902), (-0.4286, -1.0, 0.5405), (-0.4286, -1.0, -0.01058), (-0.4286, -1.0, -0.775), (-0.4286, -1.0, -0.902), (-0.2857, 1.0, 0.5405), (-0.2857, 1.0, -0.01058), (-0.2857, 1.0, -0.775), (0.2857, 1.0, 0.5405), (0.2857, 1.0, -0.01058), (0.2857, 1.0, -0.775)], [], [(15, 0, 1, 4), (2, 10, 9, 3), (10, 11, 8, 9), (11, 12, 7, 8), (12, 13, 6, 7), (13, 14, 5, 6), (14, 15, 4, 5), (8, 68, 72, 9), (68, 69, 73, 72), (69, 70, 74, 73), (70, 71, 75, 74), (7, 64, 68, 8), (64, 65, 69, 68), (65, 66, 70, 69), (66, 67, 71, 70), (6, 60, 64, 7), (62, 63, 67, 66), (5, 56, 60, 6), (56, 57, 61, 60), (57, 58, 62, 61), (58, 59, 63, 62), (4, 52, 56, 5), (52, 53, 57, 56), (53, 54, 58, 57), (54, 55, 59, 58), (1, 20, 52, 4), (20, 21, 53, 52), (21, 22, 54, 53), (22, 23, 55, 54), (14, 44, 48, 15), (44, 45, 49, 48), (45, 46, 50, 49), (46, 47, 51, 50), (13, 42, 44, 14), (12, 40, 42, 13), (11, 36, 40, 12), (51, 47, 59, 55), (10, 32, 36, 11), (32, 33, 37, 36), (33, 34, 38, 37), (34, 35, 39, 38), (2, 28, 32, 10), (28, 29, 33, 32), (29, 30, 34, 33), (30, 31, 35, 34), (15, 48, 19, 0), (48, 49, 18, 19), (49, 50, 17, 18), (50, 51, 16, 17), (3, 24, 28, 2), (24, 25, 29, 28), (25, 26, 30, 29), (26, 27, 31, 30), (9, 72, 24, 3), (72, 73, 25, 24), (73, 74, 26, 25), (74, 75, 27, 26), (0, 19, 20, 1), (19, 18, 21, 20), (18, 17, 22, 21), (17, 16, 23, 22), (63, 43, 41, 67), (71, 39, 35, 75), (35, 31, 27, 75), (39, 71, 67, 41), (43, 63, 59, 47), (55, 23, 16, 51), (47, 46, 86, 87), (42, 40, 80, 82), (38, 39, 79, 78), (41, 43, 83, 81), (45, 44, 84, 85), (44, 42, 82, 84), (39, 41, 81, 79), (40, 36, 76, 80), (36, 37, 77, 76), (46, 45, 85, 86), (43, 47, 87, 83), (37, 38, 78, 77), (64, 60, 88, 91), (61, 62, 90, 89), (65, 64, 91, 92), (62, 66, 93, 90), (60, 61, 89, 88), (66, 65, 92, 93)])
_uv = me_cube_004.uv_layers.new(name='UVMap')
_uv.uv.foreach_set('vector', [0.6763, 0.3566, 0.6763, 0.4109, 0.3394, 0.4109, 0.3394, 0.3566, 0.6763, 0.0, 0.6763, 0.05438, 0.3394, 0.05438, 0.3394, 7.564e-08, 0.6763, 0.05438, 0.6763, 0.1148, 0.3394, 0.1148, 0.3394, 0.05438, 0.6763, 0.1148, 0.6763, 0.145, 0.3394, 0.145, 0.3394, 0.1148, 0.6763, 0.145, 0.6763, 0.2659, 0.3394, 0.2659, 0.3394, 0.145, 0.6763, 0.2659, 0.6763, 0.2961, 0.3394, 0.2961, 0.3394, 0.2659, 0.6763, 0.2961, 0.6763, 0.3566, 0.3394, 0.3566, 0.3394, 0.2961, 0.3237, 0.5307, 0.252, 0.5307, 0.252, 0.4702, 0.3237, 0.4702, 0.252, 0.5307, 0.1557, 0.5307, 0.1557, 0.4702, 0.252, 0.4702, 0.1557, 0.5307, 0.02219, 0.5307, 0.02219, 0.4702, 0.1557, 0.4702, 0.02219, 0.5307, 0.0, 0.5307, 0.0, 0.4702, 0.02219, 0.4702, 0.3237, 0.5609, 0.252, 0.5609, 0.252, 0.5307, 0.3237, 0.5307, 0.252, 0.5609, 0.1557, 0.5609, 0.1557, 0.5307, 0.252, 0.5307, 0.1557, 0.5609, 0.02219, 0.5609, 0.02219, 0.5307, 0.1557, 0.5307, 0.02219, 0.5609, 2.083e-08, 0.5609, 0.0, 0.5307, 0.02219, 0.5307, 0.3237, 0.6818, 0.252, 0.6818, 0.252, 0.5609, 0.3237, 0.5609, 0.02219, 0.6818, 2.083e-08, 0.6818, 2.083e-08, 0.5609, 0.02219, 0.5609, 0.3237, 0.712, 0.252, 0.712, 0.252, 0.6818, 0.3237, 0.6818, 0.252, 0.712, 0.1557, 0.712, 0.1557, 0.6818, 0.252, 0.6818, 0.1557, 0.712, 0.02219, 0.712, 0.02219, 0.6818, 0.1557, 0.6818, 0.02219, 0.712, 4.166e-08, 0.712, 2.083e-08, 0.6818, 0.02219, 0.6818, 0.3237, 0.7724, 0.252, 0.7724, 0.252, 0.712, 0.3237, 0.712, 0.252, 0.7724, 0.1557, 0.7724, 0.1557, 0.712, 0.252, 0.712, 0.1557, 0.7724, 0.02219, 0.7724, 0.02219, 0.712, 0.1557, 0.712, 0.02219, 0.7724, 4.166e-08, 0.7724, 4.166e-08, 0.712, 0.02219, 0.712, 0.3237, 0.8268, 0.252, 0.8268, 0.252, 0.7724, 0.3237, 0.7724, 0.252, 0.8268, 0.1557, 0.8268, 0.1557, 0.7724, 0.252, 0.7724, 0.1557, 0.8268, 0.02219, 0.8268, 0.02219, 0.7724, 0.1557, 0.7724, 0.02219, 0.8268, 4.166e-08, 0.8268, 4.166e-08, 0.7724, 0.02219, 0.7724, 0.3394, 0.7071, 0.4111, 0.7071, 0.4111, 0.7675, 0.3394, 0.7675, 0.4111, 0.7071, 0.5074, 0.7071, 0.5074, 0.7675, 0.4111, 0.7675, 0.5074, 0.7071, 0.641, 0.7071, 0.641, 0.7675, 0.5074, 0.7675, 0.641, 0.7071, 0.6632, 0.7071, 0.6632, 0.7675, 0.641, 0.7675, 0.3394, 0.6768, 0.4111, 0.6768, 0.4111, 0.7071, 0.3394, 0.7071, 0.3394, 0.556, 0.4111, 0.556, 0.4111, 0.6768, 0.3394, 0.6768, 0.3394, 0.5258, 0.4111, 0.5258, 0.4111, 0.556, 0.3394, 0.556, 0.04492, 0.008086, 0.09484, 0.008086, 0.09484, 0.4158, 0.04492, 0.4158, 0.3394, 0.4653, 0.4111, 0.4653, 0.4111, 0.5258, 0.3394, 0.5258, 0.4111, 0.4653, 0.5074, 0.4653, 0.5074, 0.5258, 0.4111, 0.5258, 0.5074, 0.4653, 0.641, 0.4653, 0.641, 0.5258, 0.5074, 0.5258, 0.641, 0.4653, 0.6632, 0.4653, 0.6632, 0.5258, 0.641, 0.5258, 0.3394, 0.4109, 0.4111, 0.4109, 0.4111, 0.4653, 0.3394, 0.4653, 0.4111, 0.4109, 0.5074, 0.4109, 0.5074, 0.4653, 0.4111, 0.4653, 0.5074, 0.4109, 0.641, 0.4109, 0.641, 0.4653, 0.5074, 0.4653, 0.641, 0.4109, 0.6632, 0.4109, 0.6632, 0.4653, 0.641, 0.4653, 0.3394, 0.7675, 0.4111, 0.7675, 0.4111, 0.8219, 0.3394, 0.8219, 0.4111, 0.7675, 0.5074, 0.7675, 0.5074, 0.8219, 0.4111, 0.8219, 0.5074, 0.7675, 0.641, 0.7675, 0.641, 0.8219, 0.5074, 0.8219, 0.641, 0.7675, 0.6632, 0.7675, 0.6632, 0.8219, 0.641, 0.8219, 0.6632, 0.4109, 0.7349, 0.4109, 0.7349, 0.8187, 0.6632, 0.8187, 0.7349, 0.4109, 0.8312, 0.4109, 0.8312, 0.8187, 0.7349, 0.8187, 0.8312, 0.4109, 0.9647, 0.4109, 0.9647, 0.8187, 0.8312, 0.8187, 0.9647, 0.4109, 0.9869, 0.4109, 0.9869, 0.8187, 0.9647, 0.8187, 0.3237, 0.4702, 0.252, 0.4702, 0.252, 0.4158, 0.3237, 0.4158, 0.252, 0.4702, 0.1557, 0.4702, 0.1557, 0.4158, 0.252, 0.4158, 0.1557, 0.4702, 0.02219, 0.4702, 0.02219, 0.4158, 0.1557, 0.4158, 0.02219, 0.4702, 0.0, 0.4702, 0.0, 0.4158, 0.02219, 0.4158, 1.0, 0.4078, 0.9283, 0.4078, 0.9283, 2.521e-08, 1.0, 2.521e-08, 0.9283, 0.4078, 0.832, 0.4078, 0.832, 0.0, 0.9283, 2.521e-08, 0.832, 0.4078, 0.6985, 0.4078, 0.6985, 0.0, 0.832, 0.0, 0.6985, 0.4078, 0.6763, 0.4078, 0.6763, 0.0, 0.6985, 0.0, 0.1198, 0.4158, 0.1198, 0.008086, 0.2196, 0.008086, 0.2196, 0.4158, 0.2446, 0.4158, 0.2446, 0.008086, 0.2945, 0.008086, 0.2945, 0.4158, 0.2945, 0.008086, 0.3394, 0.008086, 0.3394, 0.4158, 0.2945, 0.4158, 0.2446, 0.008086, 0.2446, 0.4158, 0.2196, 0.4158, 0.2196, 0.008086, 0.1198, 0.008086, 0.1198, 0.4158, 0.09484, 0.4158, 0.09484, 0.008086, 0.04492, 0.4158, 8.331e-08, 0.4158, 0.0, 0.008086, 0.04492, 0.008086, 0.3304, 0.721, 0.3304, 0.6941, 0.3371, 0.6941, 0.3371, 0.721, 0.6699, 0.8489, 0.6699, 0.9698, 0.6632, 0.9698, 0.6632, 0.8489, 0.3304, 0.6941, 0.3304, 0.721, 0.3237, 0.721, 0.3237, 0.6941, 0.2196, 0.008086, 0.1198, 0.008086, 0.1198, 3.782e-08, 0.2196, 3.782e-08, 0.3304, 0.5324, 0.3304, 0.4158, 0.3371, 0.4158, 0.3371, 0.5324, 0.6699, 0.8187, 0.6699, 0.8489, 0.6632, 0.8489, 0.6632, 0.8187, 0.2446, 0.008086, 0.2196, 0.008086, 0.2196, 3.782e-08, 0.2446, 0.0, 0.6699, 0.9698, 0.6699, 1.0, 0.6632, 1.0, 0.6632, 0.9698, 0.3304, 0.4158, 0.3304, 0.5324, 0.3237, 0.5324, 0.3237, 0.4158, 0.3304, 0.6941, 0.3304, 0.5324, 0.3371, 0.5324, 0.3371, 0.6941, 0.1198, 0.008086, 0.09484, 0.008086, 0.09484, 5.043e-08, 0.1198, 3.782e-08, 0.3304, 0.5324, 0.3304, 0.6941, 0.3237, 0.6941, 0.3237, 0.5324, 0.6758, 0.9396, 0.6758, 0.8187, 0.6817, 0.8187, 0.6817, 0.9396, 0.3356, 0.8375, 0.3356, 0.9992, 0.3297, 0.9992, 0.3297, 0.8375, 0.3237, 0.8375, 0.3237, 0.721, 0.3297, 0.721, 0.3297, 0.8375, 0.6758, 0.8187, 0.6758, 0.9396, 0.6699, 0.9396, 0.6699, 0.8187, 0.3356, 0.721, 0.3356, 0.8375, 0.3297, 0.8375, 0.3297, 0.721, 0.3237, 0.9992, 0.3237, 0.8375, 0.3297, 0.8375, 0.3297, 0.9992])
me_cube_004.materials.append(mat_metalbare0104_1x1)
me_cube_004.use_remesh_preserve_volume = False
me_cube_004.use_remesh_preserve_attributes = False
me_cube_004.use_mirror_vertex_groups = False
me_cube_004.update()
me_cube = bpy.data.meshes.new('Cube')
me_cube.from_pydata([(-1.306, -0.1296, -1.805), (-1.306, -0.1296, 1.805), (-1.306, 0.1296, -1.805), (-1.306, 0.1296, 1.805), (1.306, -0.1296, -1.805), (1.306, -0.1296, 1.805), (1.306, 0.1296, -1.805), (1.306, 0.1296, 1.805)], [], [(1, 3, 2, 0), (3, 7, 6, 2), (7, 5, 4, 6), (5, 1, 0, 4), (0, 2, 6, 4), (5, 7, 3, 1)])
_uv = me_cube.uv_layers.new(name='UVMap')
_uv.uv.foreach_set('vector', [0.8704, 0.0, 0.9136, 0.0, 0.9136, 0.691, 0.8704, 0.691, 0.4352, 0.691, 0.0, 0.691, 7.944e-08, 0.0, 0.4352, 9.127e-08, 0.9568, 0.691, 0.9136, 0.691, 0.9136, 0.0, 0.9568, 0.0, 0.4352, 4.564e-08, 0.8704, 0.0, 0.8704, 0.691, 0.4352, 0.691, 1.0, 0.5, 0.9568, 0.5, 0.9568, 0.0, 1.0, 0.0, 0.9568, 0.5, 1.0, 0.5, 1.0, 1.0, 0.9568, 1.0])
me_cube.materials.append(mat_glass01)
me_cube.use_remesh_preserve_volume = False
me_cube.use_remesh_preserve_attributes = False
me_cube.use_mirror_vertex_groups = False
me_cube.update()
arm_room02a_navigation_center_armature = bpy.data.armatures.new('room02a_navigation_center_armature')  # bones are not reproduced

# ---- objects
ob_room02a_navigation_center = bpy.data.objects.new('room02a_navigation_center', None)
ob_monitor_001 = bpy.data.objects.new('monitor.001', me_cube_005)
ob_screen_001 = bpy.data.objects.new('screen.001', me_cube_006)
ob_monitor_000 = bpy.data.objects.new('monitor.000', me_cube_003)
ob_screen_000 = bpy.data.objects.new('screen.000', me_cube_008)
ob_navigation_center_catwalk = bpy.data.objects.new('navigation_center_catwalk', me_cube_015)
ob_point = bpy.data.objects.new('Point', light_point)
ob_blade_000 = bpy.data.objects.new('blade.000', me_circle_000)
ob_blade_001 = bpy.data.objects.new('blade.001', me_circle_001)
ob_blade_002 = bpy.data.objects.new('blade.002', me_circle_002)
ob_blade_003 = bpy.data.objects.new('blade.003', me_circle_003)
ob_blade_004 = bpy.data.objects.new('blade.004', me_circle_004)
ob_blade_005 = bpy.data.objects.new('blade.005', me_circle_005)
ob_blade_006 = bpy.data.objects.new('blade.006', me_circle_006)
ob_blade_007 = bpy.data.objects.new('blade.007', me_circle_007)
ob_blade_008 = bpy.data.objects.new('blade.008', me_circle_008)
ob_blade_009 = bpy.data.objects.new('blade.009', me_circle_009)
ob_blade_010 = bpy.data.objects.new('blade.010', me_circle_011)
ob_blade_011 = bpy.data.objects.new('blade.011', me_circle_012)
ob_blade_012 = bpy.data.objects.new('blade.012', me_circle_013)
ob_blade_013 = bpy.data.objects.new('blade.013', me_circle_014)
ob_blade_014 = bpy.data.objects.new('blade.014', me_circle_015)
ob_blade_015 = bpy.data.objects.new('blade.015', me_circle_010)
ob_door_frame = bpy.data.objects.new('door_frame', me_circle)
ob_room02a_navigation_center_armature = bpy.data.objects.new('room02a_navigation_center_armature', arm_room02a_navigation_center_armature)
ob_outer_walls = bpy.data.objects.new('outer_walls', me_cube_001)
ob_inner_walls = bpy.data.objects.new('inner_walls', me_cube_004)
ob_window = bpy.data.objects.new('window', me_cube)
ob_camera = bpy.data.objects.new('Camera', cam_camera)

# ---- transforms, parenting, visibility, modifiers, constraints
ob_room02a_navigation_center.location = (0.0, -3.192, -0.5021)
ob_room02a_navigation_center.scale = (2.0, 2.0, 2.0)
ob_room02a_navigation_center.empty_display_size = 0.2203
ob_room02a_navigation_center.empty_image_offset = (0.0, 0.0)
ob_room02a_navigation_center.lineart.crease_threshold = 0.0
ob_monitor_001.parent = ob_room02a_navigation_center_armature
ob_monitor_001.matrix_parent_inverse = Matrix(((0.5, 0.0, 0.0, 0.0), (0.0, 0.5, 0.0, 1.596), (0.0, 7.451e-09, 0.5, 0.251), (0.0, 0.0, 0.0, 1.0)))
ob_monitor_001.location = (2.5, 2.283, 0.0)
ob_monitor_001.rotation_euler = (0.0, -0.0, 3.142)
ob_monitor_001.lineart.crease_threshold = 0.0
_vg = ob_monitor_001.vertex_groups.new(name='bone_monitor.001')
for _i, _w in zip([0, 1, 2, 3, 4, 5, 6, 7, 8, 9, 10, 11, 12, 13, 14, 15, 16, 17, 18, 19, 20, 21, 22, 23, 24, 25, 26, 27, 28, 29, 30, 31, 32, 33, 34, 35], [1.0, 1.0, 1.0, 1.0, 1.0, 1.0, 1.0, 1.0, 1.0, 1.0, 1.0, 1.0, 1.0, 1.0, 1.0, 1.0, 1.0, 1.0, 1.0, 1.0, 1.0, 1.0, 1.0, 1.0, 1.0, 1.0, 1.0, 1.0, 1.0, 1.0, 1.0, 1.0, 0.9743, 1.0, 1.0, 1.0]): _vg.add([_i], _w, 'REPLACE')
_m = ob_monitor_001.modifiers.new('Armature', 'ARMATURE')
_m = ob_monitor_001.modifiers.new('Armature.001', 'ARMATURE')
_m.object = ob_room02a_navigation_center_armature
ob_screen_001.parent = ob_room02a_navigation_center_armature
ob_screen_001.matrix_parent_inverse = Matrix(((0.5, 0.0, 0.0, 0.0), (0.0, 0.5, 0.0, 1.596), (0.0, 7.451e-09, 0.5, 0.251), (0.0, 0.0, 0.0, 1.0)))
ob_screen_001.location = (2.5, 2.283, 0.0)
ob_screen_001.rotation_euler = (0.0, -0.0, 3.142)
ob_screen_001.lineart.crease_threshold = 0.0
_vg = ob_screen_001.vertex_groups.new(name='bone_monitor.001')
_vg.add([0, 1, 2, 3], 1.0, 'REPLACE')
_m = ob_screen_001.modifiers.new('Armature', 'ARMATURE')
_m = ob_screen_001.modifiers.new('Armature.001', 'ARMATURE')
_m.object = ob_room02a_navigation_center_armature
ob_monitor_000.parent = ob_room02a_navigation_center_armature
ob_monitor_000.matrix_parent_inverse = Matrix(((0.5, 0.0, 0.0, 0.0), (0.0, 0.5, 0.0, 1.596), (0.0, 7.451e-09, 0.5, 0.251), (0.0, 0.0, 0.0, 1.0)))
ob_monitor_000.location = (-2.5, 2.283, 0.0)
ob_monitor_000.rotation_euler = (0.0, -0.0, 3.142)
ob_monitor_000.lineart.crease_threshold = 0.0
_vg = ob_monitor_000.vertex_groups.new(name='bone_monitor.000')
for _i, _w in zip([0, 1, 2, 3, 4, 5, 6, 7, 8, 9, 10, 11, 12, 13, 14, 15, 16, 17, 18, 19, 20, 21, 22, 23, 24, 25, 26, 27, 28, 29, 30, 31, 32, 33, 34, 35], [1.0, 1.0, 1.0, 1.0, 1.0, 1.0, 1.0, 1.0, 1.0, 1.0, 1.0, 1.0, 1.0, 1.0, 1.0, 1.0, 1.0, 1.0, 1.0, 1.0, 1.0, 1.0, 1.0, 1.0, 1.0, 1.0, 1.0, 1.0, 1.0, 1.0, 1.0, 1.0, 1.0, 1.0, 0.9503, 1.0]): _vg.add([_i], _w, 'REPLACE')
_m = ob_monitor_000.modifiers.new('Armature', 'ARMATURE')
_m = ob_monitor_000.modifiers.new('Armature.001', 'ARMATURE')
_m.object = ob_room02a_navigation_center_armature
ob_screen_000.parent = ob_room02a_navigation_center_armature
ob_screen_000.matrix_parent_inverse = Matrix(((0.5, 0.0, 0.0, 0.0), (0.0, 0.5, 0.0, 1.596), (0.0, 7.451e-09, 0.5, 0.251), (0.0, 0.0, 0.0, 1.0)))
ob_screen_000.location = (-2.5, 2.283, 0.0)
ob_screen_000.rotation_euler = (0.0, -0.0, 3.142)
ob_screen_000.lineart.crease_threshold = 0.0
_vg = ob_screen_000.vertex_groups.new(name='bone_monitor.000')
_vg.add([0, 1, 2, 3], 1.0, 'REPLACE')
_m = ob_screen_000.modifiers.new('Armature', 'ARMATURE')
_m = ob_screen_000.modifiers.new('Armature.001', 'ARMATURE')
_m.object = ob_room02a_navigation_center_armature
ob_navigation_center_catwalk.location = (0.0, -24.71, -0.11)
ob_navigation_center_catwalk.lineart.crease_threshold = 0.0
_m = ob_navigation_center_catwalk.modifiers.new('Mirror', 'MIRROR')
_m.use_axis = (False, False, False)
ob_point.location = (-3.354, -14.72, 4.003)
ob_point.rotation_euler = (0.8252, 1.631e-16, 7.141e-17)
ob_point.lineart.crease_threshold = 0.0
ob_blade_000.parent = ob_room02a_navigation_center_armature
ob_blade_000.location = (0.0, 0.0, 0.0)
ob_blade_000.lineart.crease_threshold = 0.0
_vg = ob_blade_000.vertex_groups.new(name='bone_blade.000')
_vg.add([0, 1, 2, 3, 4, 5, 6, 7, 8, 9, 10, 11, 12, 13, 14, 15, 16, 17, 18, 19, 20], 1.0, 'REPLACE')
_m = ob_blade_000.modifiers.new('Armature', 'ARMATURE')
_m.object = ob_room02a_navigation_center_armature
_m = ob_blade_000.modifiers.new('Solidify', 'SOLIDIFY')
_m.nonmanifold_thickness_mode = 'FIXED'
_m.nonmanifold_merge_threshold = 0.0003
ob_blade_001.parent = ob_room02a_navigation_center_armature
ob_blade_001.location = (0.0, 0.0, 0.0)
ob_blade_001.lineart.crease_threshold = 0.0
_vg = ob_blade_001.vertex_groups.new(name='bone_blade.001')
_vg.add([0, 1, 2, 3, 4, 5, 6, 7, 8, 9, 10, 11, 12, 13, 14, 15, 16, 17, 18, 19, 20], 1.0, 'REPLACE')
_m = ob_blade_001.modifiers.new('Armature', 'ARMATURE')
_m.object = ob_room02a_navigation_center_armature
_m = ob_blade_001.modifiers.new('Solidify', 'SOLIDIFY')
_m.nonmanifold_thickness_mode = 'FIXED'
_m.nonmanifold_merge_threshold = 0.0003
ob_blade_002.parent = ob_room02a_navigation_center_armature
ob_blade_002.location = (0.0, 0.0, 0.0)
ob_blade_002.lineart.crease_threshold = 0.0
_vg = ob_blade_002.vertex_groups.new(name='bone_blade.002')
_vg.add([0, 1, 2, 3, 4, 5, 6, 7, 8, 9, 10, 11, 12, 13, 14, 15, 16, 17, 18, 19, 20], 1.0, 'REPLACE')
_m = ob_blade_002.modifiers.new('Armature', 'ARMATURE')
_m.object = ob_room02a_navigation_center_armature
_m = ob_blade_002.modifiers.new('Solidify', 'SOLIDIFY')
_m.nonmanifold_thickness_mode = 'FIXED'
_m.nonmanifold_merge_threshold = 0.0003
ob_blade_003.parent = ob_room02a_navigation_center_armature
ob_blade_003.location = (0.0, 0.0, 0.0)
ob_blade_003.lineart.crease_threshold = 0.0
_vg = ob_blade_003.vertex_groups.new(name='bone_blade.003')
_vg.add([0, 1, 2, 3, 4, 5, 6, 7, 8, 9, 10, 11, 12, 13, 14, 15, 16, 17, 18, 19, 20], 1.0, 'REPLACE')
_m = ob_blade_003.modifiers.new('Armature', 'ARMATURE')
_m.object = ob_room02a_navigation_center_armature
_m = ob_blade_003.modifiers.new('Solidify', 'SOLIDIFY')
_m.nonmanifold_thickness_mode = 'FIXED'
_m.nonmanifold_merge_threshold = 0.0003
ob_blade_004.parent = ob_room02a_navigation_center_armature
ob_blade_004.location = (0.0, 0.0, 0.0)
ob_blade_004.lineart.crease_threshold = 0.0
_vg = ob_blade_004.vertex_groups.new(name='bone_blade.004')
for _i, _w in zip([0, 1, 2, 3, 4, 5, 6, 7, 8, 9, 10, 11, 12, 13, 14, 15, 16, 17, 18, 19, 20], [1.0, 1.0, 1.0, 1.0, 1.0, 1.0, 1.0, 1.0, 1.0, 1.0, 1.0, 1.0, 1.0, 1.0, 1.0, 1.0, 0.9381, 1.0, 1.0, 1.0, 1.0]): _vg.add([_i], _w, 'REPLACE')
_m = ob_blade_004.modifiers.new('Armature', 'ARMATURE')
_m.object = ob_room02a_navigation_center_armature
_m = ob_blade_004.modifiers.new('Solidify', 'SOLIDIFY')
_m.nonmanifold_thickness_mode = 'FIXED'
_m.nonmanifold_merge_threshold = 0.0003
ob_blade_005.parent = ob_room02a_navigation_center_armature
ob_blade_005.location = (0.0, 0.0, 0.0)
ob_blade_005.lineart.crease_threshold = 0.0
_vg = ob_blade_005.vertex_groups.new(name='bone_blade.005')
for _i, _w in zip([0, 1, 2, 3, 4, 5, 6, 7, 8, 9, 10, 11, 12, 13, 14, 15, 16, 17, 18, 19, 20], [1.0, 0.9834, 1.0, 1.0, 1.0, 1.0, 1.0, 1.0, 1.0, 1.0, 1.0, 1.0, 1.0, 1.0, 1.0, 1.0, 1.0, 1.0, 1.0, 1.0, 1.0]): _vg.add([_i], _w, 'REPLACE')
_m = ob_blade_005.modifiers.new('Armature', 'ARMATURE')
_m.object = ob_room02a_navigation_center_armature
_m = ob_blade_005.modifiers.new('Solidify', 'SOLIDIFY')
_m.nonmanifold_thickness_mode = 'FIXED'
_m.nonmanifold_merge_threshold = 0.0003
ob_blade_006.parent = ob_room02a_navigation_center_armature
ob_blade_006.location = (0.0, 0.0, 0.0)
ob_blade_006.lineart.crease_threshold = 0.0
_vg = ob_blade_006.vertex_groups.new(name='bone_blade.006')
_vg.add([0, 1, 2, 3, 4, 5, 6, 7, 8, 9, 10, 11, 12, 13, 14, 15, 16, 17, 18, 19, 20], 1.0, 'REPLACE')
_m = ob_blade_006.modifiers.new('Armature', 'ARMATURE')
_m.object = ob_room02a_navigation_center_armature
_m = ob_blade_006.modifiers.new('Solidify', 'SOLIDIFY')
_m.nonmanifold_thickness_mode = 'FIXED'
_m.nonmanifold_merge_threshold = 0.0003
ob_blade_007.parent = ob_room02a_navigation_center_armature
ob_blade_007.location = (0.0, 0.0, 0.0)
ob_blade_007.lineart.crease_threshold = 0.0
_vg = ob_blade_007.vertex_groups.new(name='bone_blade.007')
_vg.add([0, 1, 2, 3, 4, 5, 6, 7, 8, 9, 10, 11, 12, 13, 14, 15, 16, 17, 18, 19, 20], 1.0, 'REPLACE')
_m = ob_blade_007.modifiers.new('Armature', 'ARMATURE')
_m.object = ob_room02a_navigation_center_armature
_m = ob_blade_007.modifiers.new('Solidify', 'SOLIDIFY')
_m.nonmanifold_thickness_mode = 'FIXED'
_m.nonmanifold_merge_threshold = 0.0003
ob_blade_008.parent = ob_room02a_navigation_center_armature
ob_blade_008.location = (0.0, 0.0, 0.0)
ob_blade_008.lineart.crease_threshold = 0.0
_vg = ob_blade_008.vertex_groups.new(name='bone_blade.008')
_vg.add([0, 1, 2, 3, 4, 5, 6, 7, 8, 9, 10, 11, 12, 13, 14, 15, 16, 17, 18, 19, 20], 1.0, 'REPLACE')
_m = ob_blade_008.modifiers.new('Armature', 'ARMATURE')
_m.object = ob_room02a_navigation_center_armature
_m = ob_blade_008.modifiers.new('Solidify', 'SOLIDIFY')
_m.nonmanifold_thickness_mode = 'FIXED'
_m.nonmanifold_merge_threshold = 0.0003
ob_blade_009.parent = ob_room02a_navigation_center_armature
ob_blade_009.location = (0.0, 0.0, 0.0)
ob_blade_009.lineart.crease_threshold = 0.0
_vg = ob_blade_009.vertex_groups.new(name='bone_blade.009')
_vg.add([0, 1, 2, 3, 4, 5, 6, 7, 8, 9, 10, 11, 12, 13, 14, 15, 16, 17, 18, 19, 20], 1.0, 'REPLACE')
_m = ob_blade_009.modifiers.new('Armature', 'ARMATURE')
_m.object = ob_room02a_navigation_center_armature
_m = ob_blade_009.modifiers.new('Solidify', 'SOLIDIFY')
_m.nonmanifold_thickness_mode = 'FIXED'
_m.nonmanifold_merge_threshold = 0.0003
ob_blade_010.parent = ob_room02a_navigation_center_armature
ob_blade_010.location = (0.0, 0.0, 0.0)
ob_blade_010.lineart.crease_threshold = 0.0
_vg = ob_blade_010.vertex_groups.new(name='bone_blade.010')
_vg.add([0, 1, 2, 3, 4, 5, 6, 7, 8, 9, 10, 11, 12, 13, 14, 15, 16, 17, 18, 19, 20], 1.0, 'REPLACE')
_m = ob_blade_010.modifiers.new('Armature', 'ARMATURE')
_m.object = ob_room02a_navigation_center_armature
_m = ob_blade_010.modifiers.new('Solidify', 'SOLIDIFY')
_m.nonmanifold_thickness_mode = 'FIXED'
_m.nonmanifold_merge_threshold = 0.0003
ob_blade_011.parent = ob_room02a_navigation_center_armature
ob_blade_011.location = (0.0, 0.0, 0.0)
ob_blade_011.lineart.crease_threshold = 0.0
_vg = ob_blade_011.vertex_groups.new(name='bone_blade.011')
_vg.add([0, 1, 2, 3, 4, 5, 6, 7, 8, 9, 10, 11, 12, 13, 14, 15, 16, 17, 18, 19, 20], 1.0, 'REPLACE')
_m = ob_blade_011.modifiers.new('Armature', 'ARMATURE')
_m.object = ob_room02a_navigation_center_armature
_m = ob_blade_011.modifiers.new('Solidify', 'SOLIDIFY')
_m.nonmanifold_thickness_mode = 'FIXED'
_m.nonmanifold_merge_threshold = 0.0003
ob_blade_012.parent = ob_room02a_navigation_center_armature
ob_blade_012.location = (0.0, 0.0, 0.0)
ob_blade_012.lineart.crease_threshold = 0.0
_vg = ob_blade_012.vertex_groups.new(name='bone_blade.012')
_vg.add([0, 1, 2, 3, 4, 5, 6, 7, 8, 9, 10, 11, 12, 13, 14, 15, 16, 17, 18, 19, 20], 1.0, 'REPLACE')
_m = ob_blade_012.modifiers.new('Armature', 'ARMATURE')
_m.object = ob_room02a_navigation_center_armature
_m = ob_blade_012.modifiers.new('Solidify', 'SOLIDIFY')
_m.nonmanifold_thickness_mode = 'FIXED'
_m.nonmanifold_merge_threshold = 0.0003
ob_blade_013.parent = ob_room02a_navigation_center_armature
ob_blade_013.location = (0.0, 0.0, 0.0)
ob_blade_013.lineart.crease_threshold = 0.0
_vg = ob_blade_013.vertex_groups.new(name='bone_blade.013')
_vg.add([0, 1, 2, 3, 4, 5, 6, 7, 8, 9, 10, 11, 12, 13, 14, 15, 16, 17, 18, 19, 20], 1.0, 'REPLACE')
_m = ob_blade_013.modifiers.new('Armature', 'ARMATURE')
_m.object = ob_room02a_navigation_center_armature
_m = ob_blade_013.modifiers.new('Solidify', 'SOLIDIFY')
_m.nonmanifold_thickness_mode = 'FIXED'
_m.nonmanifold_merge_threshold = 0.0003
ob_blade_014.parent = ob_room02a_navigation_center_armature
ob_blade_014.location = (0.0, 0.0, 0.0)
ob_blade_014.lineart.crease_threshold = 0.0
_vg = ob_blade_014.vertex_groups.new(name='bone_blade.014')
_vg.add([0, 1, 2, 3, 4, 5, 6, 7, 8, 9, 10, 11, 12, 13, 14, 15, 16, 17, 18, 19, 20], 1.0, 'REPLACE')
_m = ob_blade_014.modifiers.new('Armature', 'ARMATURE')
_m.object = ob_room02a_navigation_center_armature
_m = ob_blade_014.modifiers.new('Solidify', 'SOLIDIFY')
_m.nonmanifold_thickness_mode = 'FIXED'
_m.nonmanifold_merge_threshold = 0.0003
ob_blade_015.parent = ob_room02a_navigation_center_armature
ob_blade_015.location = (0.0, 0.0, 0.0)
ob_blade_015.lineart.crease_threshold = 0.0
_vg = ob_blade_015.vertex_groups.new(name='bone_blade.015')
_vg.add([0, 1, 2, 3, 4, 5, 6, 7, 8, 9, 10, 11, 12, 13, 14, 15, 16, 17, 18, 19, 20], 1.0, 'REPLACE')
_m = ob_blade_015.modifiers.new('Armature', 'ARMATURE')
_m.object = ob_room02a_navigation_center_armature
_m = ob_blade_015.modifiers.new('Solidify', 'SOLIDIFY')
_m.nonmanifold_thickness_mode = 'FIXED'
_m.nonmanifold_merge_threshold = 0.0003
ob_door_frame.parent = ob_room02a_navigation_center
ob_door_frame.location = (0.0, 0.009452, 0.0)
ob_door_frame.lineart.crease_threshold = 0.0
_m = ob_door_frame.modifiers.new('Subsurf', 'SUBSURF')
_m.uv_smooth = 'PRESERVE_CORNERS'
_m.quality = 2
_m.levels = 2
_m.show_only_control_edges = False
ob_room02a_navigation_center_armature.parent = ob_room02a_navigation_center
ob_room02a_navigation_center_armature.location = (0.0, 0.0, 0.0)
ob_room02a_navigation_center_armature.lineart.crease_threshold = 0.0
ob_outer_walls.location = (0.0, 0.0, 0.0)
ob_outer_walls.scale = (4.571, 3.246, 2.744)
ob_outer_walls.lineart.crease_threshold = 0.0
ob_inner_walls.location = (0.0, 0.0, 0.0)
ob_inner_walls.scale = (4.571, 3.246, 2.744)
ob_inner_walls.lineart.crease_threshold = 0.0
ob_window.parent = ob_room02a_navigation_center
ob_window.matrix_parent_inverse = Matrix(((0.5, 0.0, 0.0, 0.0), (0.0, 0.5, 0.0, 1.596), (0.0, 7.451e-09, 0.5, 0.251), (0.0, 0.0, 0.0, 1.0)))
ob_window.location = (0.0, 3.116, -0.3217)
ob_window.lineart.crease_threshold = 0.0
ob_camera.location = (5.855, -19.96, -1.339)
ob_camera.rotation_euler = (1.613, -1.76e-05, 6.657)
ob_camera.lineart.crease_threshold = 0.0

# ---- collection membership
col_collection_1.objects.link(ob_room02a_navigation_center)
col_collection_1.objects.link(ob_monitor_001)
col_collection_1.objects.link(ob_screen_001)
col_collection_1.objects.link(ob_monitor_000)
col_collection_1.objects.link(ob_screen_000)
col_collection_3.objects.link(ob_navigation_center_catwalk)
col_collection_4.objects.link(ob_point)
col_collection_4.objects.link(ob_blade_000)
col_collection_4.objects.link(ob_blade_001)
col_collection_4.objects.link(ob_blade_002)
col_collection_4.objects.link(ob_blade_003)
col_collection_4.objects.link(ob_blade_004)
col_collection_4.objects.link(ob_blade_005)
col_collection_4.objects.link(ob_blade_006)
col_collection_4.objects.link(ob_blade_007)
col_collection_4.objects.link(ob_blade_008)
col_collection_4.objects.link(ob_blade_009)
col_collection_4.objects.link(ob_blade_010)
col_collection_4.objects.link(ob_blade_011)
col_collection_4.objects.link(ob_blade_012)
col_collection_4.objects.link(ob_blade_013)
col_collection_4.objects.link(ob_blade_014)
col_collection_4.objects.link(ob_blade_015)
col_collection_5.objects.link(ob_door_frame)
col_collection_6.objects.link(ob_room02a_navigation_center_armature)
col_collection_11.objects.link(ob_outer_walls)
col_collection_12.objects.link(ob_inner_walls)
col_collection_12.objects.link(ob_window)
col_collection_20.objects.link(ob_camera)

# ---- scene / render settings (as saved in the file)
scene.camera = ob_camera
scene.frame_start = 1; scene.frame_end = 61; scene.frame_set(61)
scene.render.engine = 'BLENDER_EEVEE_NEXT'
scene.render.resolution_percentage = 50
scene.render.dither_intensity = 0.0
scene.cycles.use_denoising = False
scene.cycles.samples = 10
scene.cycles.sampling_pattern = 'TABULATED_SOBOL'
scene.cycles.light_sampling_threshold = 0.0
scene.cycles.use_adaptive_sampling = False
scene.cycles.use_light_tree = False
scene.cycles.blur_glossy = 0.0
scene.cycles.pixel_filter_type = 'GAUSSIAN'
scene.cycles.sample_clamp_indirect = 0.0
scene.view_settings.view_transform = 'Standard'
bpy.context.view_layer.update()
